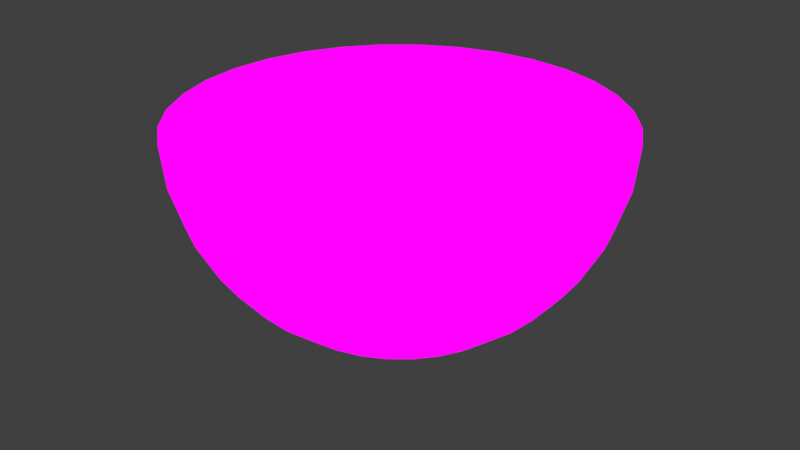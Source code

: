 # Source: bowl.blend  (saved by Blender 3.4.6; exported with 4.5.12 LTS)
import bpy
from mathutils import Matrix  # noqa: F401  (used for matrix-valued properties, if any)

bpy.ops.wm.read_factory_settings(use_empty=True)
scene = bpy.context.scene
scene.name = 'Scene'

# ---- collections
col_collection = bpy.data.collections.new('Collection'); scene.collection.children.link(col_collection)

# ---- images (referenced by path relative to the original .blend; pixels are not part of the script)
import os
ASSET_DIR = os.environ.get("B2B_ASSET_DIR", "")  # directory of the original .blend (textures are referenced by path, not embedded)
HERE = os.path.dirname(os.path.abspath(__file__))  # packed textures are extracted next to this script under _unpacked/

def load_image(name, relpath, width, height, colorspace="sRGB"):
    """Load a texture the original file referenced (path relative to the .blend, or extracted next to this script)."""
    p = next((c for c in (os.path.join(HERE, relpath), os.path.join(ASSET_DIR, relpath)) if relpath and os.path.exists(c)), "")
    if p:
        img = bpy.data.images.load(p, check_existing=True)
        img.name = name
    else:  # same state as the original file: an image datablock whose file is absent (Cycles renders it pink)
        img = bpy.data.images.new(name, width, height)
        img.source = "FILE"
        img.filepath = "//" + (relpath or name)
    img.colorspace_settings.name = colorspace
    return img
img_stone_jpg = load_image('stone.jpg', 'stone.jpg', 1024, 1024, 'sRGB')

# ---- materials (node trees are filled in below, after node groups)
mat_material = bpy.data.materials.new('Material')
mat_material.use_transparent_shadow = False

# ---- material node trees
mat_material.use_nodes = True; mat_material.node_tree.nodes.clear()
_N = mat_material.node_tree.nodes; _L = mat_material.node_tree.links
n0 = _N.new('ShaderNodeOutputMaterial'); n0.name = 'Material Output'; n0.location = (300, 300)
n1 = _N.new('ShaderNodeTexImage'); n1.name = 'Image Texture'; n1.location = (12, 275)
n1.image = img_stone_jpg
_L.new(n1.outputs[0], n0.inputs[0])
n0.is_active_output = True

# ---- world
world_world = bpy.data.worlds.new('World'); scene.world = world_world
world_world.use_nodes = True; world_world.node_tree.nodes.clear()
_N = world_world.node_tree.nodes; _L = world_world.node_tree.links
n0 = _N.new('ShaderNodeOutputWorld'); n0.name = 'World Output'; n0.location = (300, 300)
n1 = _N.new('ShaderNodeBackground'); n1.name = 'Background'; n1.location = (10, 300)
n1.inputs[0].default_value = (0.05088, 0.05088, 0.05088, 1.0)
_L.new(n1.outputs[0], n0.inputs[0])
n0.is_active_output = True
world_world.color = (0.05088, 0.05088, 0.05088)
world_world.use_sun_shadow = False
world_world.sun_shadow_jitter_overblur = 0.0

# ---- meshes
me_sphere_003 = bpy.data.meshes.new('Sphere.003')
me_sphere_003.from_pydata([(0.02088, 1.244, 1.294), (0.04511, 0.9885, 1.292), (0.04511, 0.9693, 1.097), (0.04511, 0.82, 0.7367), (0.2651, 1.22, 1.294), (0.2402, 0.9693, 1.292), (0.2365, 0.9504, 1.097), (0.2254, 0.8946, 0.9096), (0.2073, 0.804, 0.7367), (0.1831, 0.682, 0.5852), (0.1535, 0.5334, 0.4608), (0.1198, 0.3638, 0.3684), (0.08317, 0.1799, 0.3115), (0.4999, 1.149, 1.294), (0.4278, 0.9124, 1.292), (0.4204, 0.8946, 1.097), (0.3987, 0.8421, 0.9096), (0.3633, 0.7567, 0.7367), (0.3157, 0.6418, 0.5852), (0.2577, 0.5018, 0.4608), (0.1916, 0.3421, 0.3684), (0.1198, 0.1687, 0.3115), (0.7164, 1.033, 1.294), (0.6007, 0.82, 1.292), (0.59, 0.804, 1.097), (0.5584, 0.7567, 0.9096), (0.507, 0.6799, 0.7367), (0.438, 0.5764, 0.5852), (0.3538, 0.4504, 0.4608), (0.2577, 0.3067, 0.3684), (0.1535, 0.1507, 0.3115), (0.9061, 0.8775, 1.294), (0.7522, 0.6956, 1.292), (0.7386, 0.682, 1.097), (0.6984, 0.6418, 0.9096), (0.633, 0.5764, 0.7367), (0.5451, 0.4885, 0.5852), (0.438, 0.3814, 0.4608), (0.3157, 0.2591, 0.3684), (0.1831, 0.1265, 0.3115), (1.062, 0.6877, 1.294), (0.8766, 0.5441, 1.292), (0.8606, 0.5334, 1.097), (0.8133, 0.5018, 0.9096), (0.7365, 0.4504, 0.7367), (0.633, 0.3814, 0.5852), (0.507, 0.2972, 0.4608), (0.3633, 0.2011, 0.3684), (0.2073, 0.0969, 0.3115), (1.177, 0.4713, 1.294), (0.969, 0.3712, 1.292), (0.9512, 0.3638, 1.097), (0.8987, 0.3421, 0.9096), (0.8133, 0.3067, 0.7367), (0.6984, 0.2591, 0.5852), (0.5584, 0.2011, 0.4608), (0.3987, 0.135, 0.3684), (0.2254, 0.06317, 0.3115), (1.249, 0.2365, 1.294), (1.026, 0.1836, 1.292), (1.007, 0.1799, 1.097), (0.9512, 0.1687, 0.9096), (0.8606, 0.1507, 0.7367), (0.7386, 0.1265, 0.5852), (0.59, 0.0969, 0.4608), (0.4204, 0.06317, 0.3684), (0.2365, 0.02657, 0.3115), (1.273, -0.007747, 1.294), (1.045, -0.01149, 1.292), (1.026, -0.01149, 1.097), (0.969, -0.01149, 0.9096), (0.8766, -0.01149, 0.7367), (0.7522, -0.01149, 0.5852), (0.6007, -0.01149, 0.4608), (0.4278, -0.01149, 0.3684), (0.2402, -0.01149, 0.3115), (1.249, -0.252, 1.294), (1.026, -0.2066, 1.292), (1.007, -0.2028, 1.097), (0.9512, -0.1917, 0.9096), (0.8606, -0.1737, 0.7367), (0.7386, -0.1494, 0.5852), (0.59, -0.1199, 0.4608), (0.4204, -0.08615, 0.3684), (0.2365, -0.04955, 0.3115), (1.177, -0.4755, 1.294), (0.969, -0.3942, 1.292), (0.9512, -0.3868, 1.097), (0.8987, -0.365, 0.9096), (0.8133, -0.3297, 0.7367), (0.6984, -0.2821, 0.5852), (0.5584, -0.2241, 0.4608), (0.3987, -0.1579, 0.3684), (0.2254, -0.08615, 0.3115), (1.062, -0.6919, 1.294), (0.8766, -0.5671, 1.292), (0.8606, -0.5564, 1.097), (0.8133, -0.5248, 0.9096), (0.7365, -0.4734, 0.7367), (0.633, -0.4043, 0.5852), (0.507, -0.3201, 0.4608), (0.3633, -0.2241, 0.3684), (0.2073, -0.1199, 0.3115), (0.9061, -0.8794, 1.294), (0.7522, -0.7186, 1.292), (0.7386, -0.705, 1.097), (0.6984, -0.6648, 0.9096), (0.633, -0.5994, 0.7367), (0.5451, -0.5115, 0.5852), (0.438, -0.4043, 0.4608), (0.3157, -0.2821, 0.3684), (0.1831, -0.1494, 0.3115), (0.7164, -1.035, 1.294), (0.6007, -0.843, 1.292), (0.59, -0.827, 1.097), (0.5584, -0.7797, 0.9096), (0.507, -0.7028, 0.7367), (0.438, -0.5994, 0.5852), (0.3538, -0.4734, 0.4608), (0.2577, -0.3297, 0.3684), (0.1535, -0.1737, 0.3115), (0.4999, -1.148, 1.294), (0.4278, -0.9354, 1.292), (0.4204, -0.9176, 1.097), (0.3987, -0.865, 0.9096), (0.3633, -0.7797, 0.7367), (0.3157, -0.6648, 0.5852), (0.2577, -0.5248, 0.4608), (0.1916, -0.365, 0.3684), (0.1198, -0.1917, 0.3115), (0.2651, -1.219, 1.294), (0.2402, -0.9923, 1.292), (0.2365, -0.9734, 1.097), (0.2254, -0.9176, 0.9096), (0.2073, -0.827, 0.7367), (0.1831, -0.705, 0.5852), (0.1535, -0.5564, 0.4608), (0.1198, -0.3868, 0.3684), (0.08317, -0.2028, 0.3115), (0.02088, -1.243, 1.294), (0.04511, -1.011, 1.292), (0.04511, -0.9923, 1.097), (0.04511, -0.9354, 0.9096), (0.04511, -0.843, 0.7367), (0.04511, -0.7186, 0.5852), (0.04511, -0.5671, 0.4608), (0.04511, -0.3942, 0.3684), (0.04511, -0.2066, 0.3115), (-0.2233, -1.219, 1.294), (-0.15, -0.9923, 1.292), (-0.1462, -0.9734, 1.097), (-0.1351, -0.9176, 0.9096), (-0.1171, -0.827, 0.7367), (-0.09284, -0.705, 0.5852), (-0.06328, -0.5564, 0.4608), (-0.02955, -0.3868, 0.3684), (0.00705, -0.2028, 0.3115), (-0.4511, -1.153, 1.294), (-0.3376, -0.9354, 1.292), (-0.3302, -0.9176, 1.097), (-0.3084, -0.865, 0.9096), (-0.2731, -0.7797, 0.7367), (-0.2255, -0.6648, 0.5852), (-0.1675, -0.5248, 0.4608), (-0.1013, -0.365, 0.3684), (-0.02955, -0.1917, 0.3115), (-0.6676, -1.037, 1.294), (-0.5105, -0.843, 1.292), (-0.4998, -0.827, 1.097), (-0.4682, -0.7797, 0.9096), (-0.4168, -0.7028, 0.7367), (-0.3477, -0.5994, 0.5852), (-0.2635, -0.4734, 0.4608), (-0.1675, -0.3297, 0.3684), (-0.06328, -0.1737, 0.3115), (-0.8573, -0.8882, 1.294), (-0.662, -0.7186, 1.292), (-0.6484, -0.705, 1.097), (-0.6082, -0.6648, 0.9096), (-0.5428, -0.5994, 0.7367), (-0.4549, -0.5115, 0.5852), (-0.3477, -0.4043, 0.4608), (-0.2255, -0.2821, 0.3684), (-0.09284, -0.1494, 0.3115), (0.04511, -0.01149, 0.2923), (-1.016, -0.7003, 1.294), (-0.7864, -0.5671, 1.292), (-0.7704, -0.5564, 1.097), (-0.7231, -0.5248, 0.9096), (-0.6462, -0.4734, 0.7367), (-0.5428, -0.4043, 0.5852), (-0.4168, -0.3201, 0.4608), (-0.2731, -0.2241, 0.3684), (-0.1171, -0.1199, 0.3115), (-1.132, -0.485, 1.294), (-0.8788, -0.3942, 1.292), (-0.861, -0.3868, 1.097), (-0.8084, -0.365, 0.9096), (-0.7231, -0.3297, 0.7367), (-0.6082, -0.2821, 0.5852), (-0.4682, -0.2241, 0.4608), (-0.3084, -0.1579, 0.3684), (-0.1351, -0.08615, 0.3115), (-1.207, -0.252, 1.294), (-0.9357, -0.2066, 1.292), (-0.9168, -0.2028, 1.097), (-0.861, -0.1917, 0.9096), (-0.7704, -0.1737, 0.7367), (-0.6484, -0.1494, 0.5852), (-0.4998, -0.1199, 0.4608), (-0.3302, -0.08615, 0.3684), (-0.1462, -0.04955, 0.3115), (-1.231, -0.007747, 1.294), (-0.9549, -0.01149, 1.292), (-0.9357, -0.01149, 1.097), (-0.8788, -0.01149, 0.9096), (-0.7864, -0.01149, 0.7367), (-0.662, -0.01149, 0.5852), (-0.5105, -0.01149, 0.4608), (-0.3376, -0.01149, 0.3684), (-0.15, -0.01149, 0.3115), (-1.207, 0.2365, 1.294), (-0.9357, 0.1836, 1.292), (-0.9168, 0.1799, 1.097), (-0.861, 0.1687, 0.9096), (-0.7704, 0.1507, 0.7367), (-0.6484, 0.1265, 0.5852), (-0.4998, 0.0969, 0.4608), (-0.3302, 0.06317, 0.3684), (-0.1462, 0.02657, 0.3115), (-1.136, 0.4713, 1.294), (-0.8788, 0.3712, 1.292), (-0.861, 0.3638, 1.097), (-0.8084, 0.3421, 0.9096), (-0.7231, 0.3067, 0.7367), (-0.6082, 0.2591, 0.5852), (-0.4682, 0.2011, 0.4608), (-0.3084, 0.135, 0.3684), (-0.1351, 0.06317, 0.3115), (-1.02, 0.6877, 1.294), (-0.7864, 0.5441, 1.292), (-0.7704, 0.5334, 1.097), (-0.7231, 0.5018, 0.9096), (-0.6462, 0.4504, 0.7367), (-0.5428, 0.3814, 0.5852), (-0.4168, 0.2972, 0.4608), (-0.2731, 0.2011, 0.3684), (-0.1171, 0.0969, 0.3115), (-0.8643, 0.8775, 1.294), (-0.662, 0.6956, 1.292), (-0.6484, 0.682, 1.097), (-0.6082, 0.6418, 0.9096), (-0.5428, 0.5764, 0.7367), (-0.4549, 0.4885, 0.5852), (-0.3477, 0.3814, 0.4608), (-0.2255, 0.2591, 0.3684), (-0.09284, 0.1265, 0.3115), (-0.6746, 1.033, 1.294), (-0.5105, 0.82, 1.292), (-0.4998, 0.804, 1.097), (-0.4682, 0.7567, 0.9096), (-0.4168, 0.6799, 0.7367), (-0.3477, 0.5764, 0.5852), (-0.2635, 0.4504, 0.4608), (-0.1675, 0.3067, 0.3684), (-0.06328, 0.1507, 0.3115), (-0.4582, 1.149, 1.294), (-0.3376, 0.9124, 1.292), (-0.3302, 0.8946, 1.097), (-0.3084, 0.8421, 0.9096), (-0.2731, 0.7567, 0.7367), (-0.2255, 0.6418, 0.5852), (-0.1675, 0.5018, 0.4608), (-0.1013, 0.3421, 0.3684), (-0.02955, 0.1687, 0.3115), (-0.2233, 1.22, 1.294), (-0.15, 0.9693, 1.292), (-0.1462, 0.9504, 1.097), (-0.1351, 0.8946, 0.9096), (-0.1171, 0.804, 0.7367), (-0.09284, 0.682, 0.5852), (-0.06328, 0.5334, 0.4608), (-0.02955, 0.3638, 0.3684), (0.00705, 0.1799, 0.3115), (0.04511, 0.9124, 0.9096), (0.04511, 0.6956, 0.5852), (0.04511, 0.5441, 0.4608), (0.04511, 0.3712, 0.3684), (0.04511, 0.1836, 0.3115), (0.02077, 1.241, 1.293), (0.02077, 1.217, 1.049), (0.02077, 1.031, 0.6002), (0.2652, 1.217, 1.293), (0.2605, 1.193, 1.049), (0.2466, 1.124, 0.8157), (0.224, 1.011, 0.6002), (0.1936, 0.8599, 0.4114), (0.1565, 0.6752, 0.2564), (0.1143, 0.4646, 0.1412), (0.06845, 0.236, 0.07029), (0.5002, 1.146, 1.293), (0.491, 1.124, 1.049), (0.4637, 1.059, 0.8157), (0.4194, 0.9526, 0.6002), (0.3598, 0.8099, 0.4114), (0.2871, 0.6359, 0.2564), (0.2042, 0.4375, 0.1412), (0.1143, 0.2222, 0.07029), (0.7168, 1.031, 1.293), (0.7034, 1.011, 1.049), (0.6638, 0.9526, 0.8157), (0.5995, 0.8572, 0.6002), (0.5129, 0.7287, 0.4114), (0.4074, 0.5722, 0.2564), (0.2871, 0.3936, 0.1412), (0.1565, 0.1998, 0.07029), (0.9066, 0.8768, 1.293), (0.8896, 0.8599, 1.049), (0.8392, 0.8099, 0.8157), (0.7573, 0.7287, 0.6002), (0.6471, 0.6194, 0.4114), (0.5129, 0.4863, 0.2564), (0.3598, 0.3344, 0.1412), (0.1936, 0.1696, 0.07029), (1.062, 0.6885, 1.293), (1.042, 0.6752, 1.049), (0.9831, 0.6359, 0.8157), (0.8868, 0.5722, 0.6002), (0.7573, 0.4863, 0.4114), (0.5995, 0.3817, 0.2564), (0.4194, 0.2624, 0.1412), (0.224, 0.1329, 0.07029), (1.178, 0.4737, 1.293), (1.156, 0.4646, 1.049), (1.09, 0.4375, 0.8157), (0.9831, 0.3936, 0.6002), (0.8392, 0.3344, 0.4114), (0.6638, 0.2624, 0.2564), (0.4637, 0.1802, 0.1412), (0.2466, 0.091, 0.07029), (1.249, 0.2406, 1.293), (1.226, 0.236, 1.049), (1.156, 0.2222, 0.8157), (1.042, 0.1998, 0.6002), (0.8896, 0.1696, 0.4114), (0.7034, 0.1329, 0.2564), (0.491, 0.091, 0.1412), (0.2605, 0.04553, 0.07029), (1.274, -0.001753, 1.293), (1.249, -0.001753, 1.049), (1.178, -0.001753, 0.8157), (1.062, -0.001753, 0.6002), (0.9066, -0.001753, 0.4114), (0.7168, -0.001753, 0.2564), (0.5002, -0.001753, 0.1412), (0.2652, -0.001753, 0.07029), (1.249, -0.2441, 1.293), (1.226, -0.2395, 1.049), (1.156, -0.2257, 0.8157), (1.042, -0.2033, 0.6002), (0.8896, -0.1731, 0.4114), (0.7034, -0.1364, 0.2564), (0.491, -0.09451, 0.1412), (0.2605, -0.04904, 0.07029), (1.178, -0.4772, 1.293), (1.156, -0.4681, 1.049), (1.09, -0.441, 0.8157), (0.9831, -0.3971, 0.6002), (0.8392, -0.3379, 0.4114), (0.6638, -0.2659, 0.2564), (0.4637, -0.1837, 0.1412), (0.2466, -0.09451, 0.07029), (1.062, -0.692, 1.293), (1.042, -0.6787, 1.049), (0.9831, -0.6395, 0.8157), (0.8868, -0.5757, 0.6002), (0.7573, -0.4898, 0.4114), (0.5995, -0.3852, 0.2564), (0.4194, -0.2659, 0.1412), (0.224, -0.1364, 0.07029), (0.9066, -0.8803, 1.293), (0.8896, -0.8634, 1.049), (0.8392, -0.8134, 0.8157), (0.7573, -0.7322, 0.6002), (0.6471, -0.623, 0.4114), (0.5129, -0.4898, 0.2564), (0.3598, -0.3379, 0.1412), (0.1936, -0.1731, 0.07029), (0.7168, -1.035, 1.293), (0.7034, -1.015, 1.049), (0.6638, -0.9561, 0.8157), (0.5995, -0.8607, 0.6002), (0.5129, -0.7322, 0.4114), (0.4074, -0.5757, 0.2564), (0.2871, -0.3971, 0.1412), (0.1565, -0.2033, 0.07029), (0.5002, -1.15, 1.293), (0.491, -1.128, 1.049), (0.4637, -1.062, 0.8157), (0.4194, -0.9561, 0.6002), (0.3598, -0.8134, 0.4114), (0.2871, -0.6395, 0.2564), (0.2042, -0.441, 0.1412), (0.1143, -0.2257, 0.07029), (0.2652, -1.22, 1.293), (0.2605, -1.197, 1.049), (0.2466, -1.128, 0.8157), (0.224, -1.015, 0.6002), (0.1936, -0.8634, 0.4114), (0.1565, -0.6787, 0.2564), (0.1143, -0.4681, 0.1412), (0.06845, -0.2395, 0.07029), (0.02076, -1.244, 1.293), (0.02077, -1.22, 1.049), (0.02077, -1.15, 0.8157), (0.02077, -1.035, 0.6002), (0.02077, -0.8803, 0.4114), (0.02077, -0.692, 0.2564), (0.02077, -0.4772, 0.1412), (0.02077, -0.2441, 0.07029), (-0.2236, -1.22, 1.293), (-0.2189, -1.197, 1.049), (-0.205, -1.128, 0.8157), (-0.1824, -1.015, 0.6002), (-0.1521, -0.8634, 0.4114), (-0.115, -0.6787, 0.2564), (-0.07276, -0.4681, 0.1412), (-0.02691, -0.2395, 0.07029), (-0.4586, -1.15, 1.293), (-0.4494, -1.128, 1.049), (-0.4221, -1.062, 0.8157), (-0.3778, -0.9561, 0.6002), (-0.3182, -0.8134, 0.4114), (-0.2456, -0.6395, 0.2564), (-0.1627, -0.441, 0.1412), (-0.07276, -0.2257, 0.07029), (-0.6752, -1.035, 1.293), (-0.6619, -1.015, 1.049), (-0.6222, -0.9561, 0.8157), (-0.5579, -0.8607, 0.6002), (-0.4714, -0.7322, 0.4114), (-0.3659, -0.5757, 0.2564), (-0.2456, -0.3971, 0.1412), (-0.115, -0.2033, 0.07029), (-0.8651, -0.8803, 1.293), (-0.848, -0.8634, 1.049), (-0.7976, -0.8134, 0.8157), (-0.7158, -0.7322, 0.6002), (-0.6056, -0.623, 0.4114), (-0.4714, -0.4898, 0.2564), (-0.3182, -0.3379, 0.1412), (-0.1521, -0.1731, 0.07029), (0.02077, -0.001753, 0.04634), (-1.021, -0.692, 1.293), (-1.001, -0.6787, 1.049), (-0.9416, -0.6395, 0.8157), (-0.8453, -0.5757, 0.6002), (-0.7158, -0.4898, 0.4114), (-0.5579, -0.3852, 0.2564), (-0.3778, -0.2659, 0.1412), (-0.1824, -0.1364, 0.07029), (-1.137, -0.4772, 1.293), (-1.114, -0.4681, 1.049), (-1.049, -0.441, 0.8157), (-0.9416, -0.3971, 0.6002), (-0.7976, -0.3379, 0.4114), (-0.6222, -0.2659, 0.2564), (-0.4221, -0.1837, 0.1412), (-0.205, -0.09451, 0.07029), (-1.208, -0.2441, 1.293), (-1.184, -0.2395, 1.049), (-1.114, -0.2257, 0.8157), (-1.001, -0.2033, 0.6002), (-0.848, -0.1731, 0.4114), (-0.6619, -0.1364, 0.2564), (-0.4494, -0.09451, 0.1412), (-0.2189, -0.04904, 0.07029), (-1.232, -0.001752, 1.293), (-1.208, -0.001752, 1.049), (-1.137, -0.001753, 0.8157), (-1.021, -0.001752, 0.6002), (-0.8651, -0.001753, 0.4114), (-0.6752, -0.001752, 0.2564), (-0.4586, -0.001753, 0.1412), (-0.2236, -0.001753, 0.07029), (-1.208, 0.2406, 1.293), (-1.184, 0.236, 1.049), (-1.114, 0.2222, 0.8157), (-1.001, 0.1998, 0.6002), (-0.848, 0.1696, 0.4114), (-0.6619, 0.1329, 0.2564), (-0.4494, 0.091, 0.1412), (-0.2189, 0.04553, 0.07029), (-1.137, 0.4737, 1.293), (-1.114, 0.4646, 1.049), (-1.049, 0.4375, 0.8157), (-0.9416, 0.3936, 0.6002), (-0.7976, 0.3344, 0.4114), (-0.6222, 0.2624, 0.2564), (-0.4221, 0.1802, 0.1412), (-0.205, 0.091, 0.07029), (-1.021, 0.6885, 1.293), (-1.001, 0.6752, 1.049), (-0.9416, 0.6359, 0.8157), (-0.8453, 0.5722, 0.6002), (-0.7158, 0.4863, 0.4114), (-0.5579, 0.3817, 0.2564), (-0.3778, 0.2624, 0.1412), (-0.1824, 0.1329, 0.07029), (-0.8651, 0.8768, 1.293), (-0.848, 0.8599, 1.049), (-0.7976, 0.8099, 0.8157), (-0.7158, 0.7287, 0.6002), (-0.6056, 0.6194, 0.4114), (-0.4714, 0.4863, 0.2564), (-0.3182, 0.3344, 0.1412), (-0.1521, 0.1696, 0.07029), (-0.6752, 1.031, 1.293), (-0.6619, 1.011, 1.049), (-0.6222, 0.9526, 0.8157), (-0.5579, 0.8572, 0.6002), (-0.4714, 0.7287, 0.4114), (-0.3659, 0.5722, 0.2564), (-0.2456, 0.3936, 0.1412), (-0.115, 0.1998, 0.07029), (-0.4586, 1.146, 1.293), (-0.4494, 1.124, 1.049), (-0.4221, 1.059, 0.8157), (-0.3778, 0.9526, 0.6002), (-0.3182, 0.8099, 0.4114), (-0.2456, 0.6359, 0.2564), (-0.1627, 0.4375, 0.1412), (-0.07276, 0.2222, 0.07029), (-0.2236, 1.217, 1.293), (-0.2189, 1.193, 1.049), (-0.205, 1.124, 0.8157), (-0.1824, 1.011, 0.6002), (-0.1521, 0.8599, 0.4114), (-0.115, 0.6752, 0.2564), (-0.07276, 0.4646, 0.1412), (-0.02691, 0.236, 0.07029), (0.02077, 1.146, 0.8157), (0.02077, 0.8768, 0.4114), (0.02077, 0.6885, 0.2564), (0.02077, 0.4737, 0.1412), (0.02077, 0.2406, 0.07029)], [], [(184, 12, 288), (2, 6, 5, 1), (284, 7, 6, 2), (3, 8, 7, 284), (285, 9, 8, 3), (286, 10, 9, 285), (287, 11, 10, 286), (288, 12, 11, 287), (1, 5, 4, 0), (12, 21, 20, 11), (5, 14, 13, 4), (184, 21, 12), (6, 15, 14, 5), (7, 16, 15, 6), (8, 17, 16, 7), (9, 18, 17, 8), (10, 19, 18, 9), (11, 20, 19, 10), (17, 26, 25, 16), (18, 27, 26, 17), (19, 28, 27, 18), (20, 29, 28, 19), (21, 30, 29, 20), (14, 23, 22, 13), (184, 30, 21), (15, 24, 23, 14), (16, 25, 24, 15), (30, 39, 38, 29), (23, 32, 31, 22), (184, 39, 30), (24, 33, 32, 23), (25, 34, 33, 24), (26, 35, 34, 25), (27, 36, 35, 26), (28, 37, 36, 27), (29, 38, 37, 28), (36, 45, 44, 35), (37, 46, 45, 36), (38, 47, 46, 37), (39, 48, 47, 38), (32, 41, 40, 31), (184, 48, 39), (33, 42, 41, 32), (34, 43, 42, 33), (35, 44, 43, 34), (184, 57, 48), (42, 51, 50, 41), (43, 52, 51, 42), (44, 53, 52, 43), (45, 54, 53, 44), (46, 55, 54, 45), (47, 56, 55, 46), (48, 57, 56, 47), (41, 50, 49, 40), (55, 64, 63, 54), (56, 65, 64, 55), (57, 66, 65, 56), (50, 59, 58, 49), (184, 66, 57), (51, 60, 59, 50), (52, 61, 60, 51), (53, 62, 61, 52), (54, 63, 62, 53), (60, 69, 68, 59), (61, 70, 69, 60), (62, 71, 70, 61), (63, 72, 71, 62), (64, 73, 72, 63), (65, 74, 73, 64), (66, 75, 74, 65), (59, 68, 67, 58), (184, 75, 66), (73, 82, 81, 72), (74, 83, 82, 73), (75, 84, 83, 74), (68, 77, 76, 67), (184, 84, 75), (69, 78, 77, 68), (70, 79, 78, 69), (71, 80, 79, 70), (72, 81, 80, 71), (79, 88, 87, 78), (80, 89, 88, 79), (81, 90, 89, 80), (82, 91, 90, 81), (83, 92, 91, 82), (84, 93, 92, 83), (77, 86, 85, 76), (184, 93, 84), (78, 87, 86, 77), (92, 101, 100, 91), (93, 102, 101, 92), (86, 95, 94, 85), (184, 102, 93), (87, 96, 95, 86), (88, 97, 96, 87), (89, 98, 97, 88), (90, 99, 98, 89), (91, 100, 99, 90), (97, 106, 105, 96), (98, 107, 106, 97), (99, 108, 107, 98), (100, 109, 108, 99), (101, 110, 109, 100), (102, 111, 110, 101), (95, 104, 103, 94), (184, 111, 102), (96, 105, 104, 95), (110, 119, 118, 109), (111, 120, 119, 110), (104, 113, 112, 103), (184, 120, 111), (105, 114, 113, 104), (106, 115, 114, 105), (107, 116, 115, 106), (108, 117, 116, 107), (109, 118, 117, 108), (116, 125, 124, 115), (117, 126, 125, 116), (118, 127, 126, 117), (119, 128, 127, 118), (120, 129, 128, 119), (113, 122, 121, 112), (184, 129, 120), (114, 123, 122, 113), (115, 124, 123, 114), (129, 138, 137, 128), (122, 131, 130, 121), (184, 138, 129), (123, 132, 131, 122), (124, 133, 132, 123), (125, 134, 133, 124), (126, 135, 134, 125), (127, 136, 135, 126), (128, 137, 136, 127), (135, 144, 143, 134), (136, 145, 144, 135), (137, 146, 145, 136), (138, 147, 146, 137), (131, 140, 139, 130), (184, 147, 138), (132, 141, 140, 131), (133, 142, 141, 132), (134, 143, 142, 133), (140, 149, 148, 139), (184, 156, 147), (141, 150, 149, 140), (142, 151, 150, 141), (143, 152, 151, 142), (144, 153, 152, 143), (145, 154, 153, 144), (146, 155, 154, 145), (147, 156, 155, 146), (153, 162, 161, 152), (154, 163, 162, 153), (155, 164, 163, 154), (156, 165, 164, 155), (149, 158, 157, 148), (184, 165, 156), (150, 159, 158, 149), (151, 160, 159, 150), (152, 161, 160, 151), (184, 174, 165), (159, 168, 167, 158), (160, 169, 168, 159), (161, 170, 169, 160), (162, 171, 170, 161), (163, 172, 171, 162), (164, 173, 172, 163), (165, 174, 173, 164), (158, 167, 166, 157), (172, 181, 180, 171), (173, 182, 181, 172), (174, 183, 182, 173), (167, 176, 175, 166), (184, 183, 174), (168, 177, 176, 167), (169, 178, 177, 168), (170, 179, 178, 169), (171, 180, 179, 170), (177, 187, 186, 176), (178, 188, 187, 177), (179, 189, 188, 178), (180, 190, 189, 179), (181, 191, 190, 180), (182, 192, 191, 181), (183, 193, 192, 182), (176, 186, 185, 175), (184, 193, 183), (191, 200, 199, 190), (192, 201, 200, 191), (193, 202, 201, 192), (186, 195, 194, 185), (184, 202, 193), (187, 196, 195, 186), (188, 197, 196, 187), (189, 198, 197, 188), (190, 199, 198, 189), (197, 206, 205, 196), (198, 207, 206, 197), (199, 208, 207, 198), (200, 209, 208, 199), (201, 210, 209, 200), (202, 211, 210, 201), (195, 204, 203, 194), (184, 211, 202), (196, 205, 204, 195), (210, 219, 218, 209), (211, 220, 219, 210), (204, 213, 212, 203), (184, 220, 211), (205, 214, 213, 204), (206, 215, 214, 205), (207, 216, 215, 206), (208, 217, 216, 207), (209, 218, 217, 208), (216, 225, 224, 215), (217, 226, 225, 216), (218, 227, 226, 217), (219, 228, 227, 218), (220, 229, 228, 219), (213, 222, 221, 212), (184, 229, 220), (214, 223, 222, 213), (215, 224, 223, 214), (229, 238, 237, 228), (222, 231, 230, 221), (184, 238, 229), (223, 232, 231, 222), (224, 233, 232, 223), (225, 234, 233, 224), (226, 235, 234, 225), (227, 236, 235, 226), (228, 237, 236, 227), (234, 243, 242, 233), (235, 244, 243, 234), (236, 245, 244, 235), (237, 246, 245, 236), (238, 247, 246, 237), (231, 240, 239, 230), (184, 247, 238), (232, 241, 240, 231), (233, 242, 241, 232), (247, 256, 255, 246), (240, 249, 248, 239), (184, 256, 247), (241, 250, 249, 240), (242, 251, 250, 241), (243, 252, 251, 242), (244, 253, 252, 243), (245, 254, 253, 244), (246, 255, 254, 245), (253, 262, 261, 252), (254, 263, 262, 253), (255, 264, 263, 254), (256, 265, 264, 255), (249, 258, 257, 248), (184, 265, 256), (250, 259, 258, 249), (251, 260, 259, 250), (252, 261, 260, 251), (258, 267, 266, 257), (184, 274, 265), (259, 268, 267, 258), (260, 269, 268, 259), (261, 270, 269, 260), (262, 271, 270, 261), (263, 272, 271, 262), (264, 273, 272, 263), (265, 274, 273, 264), (271, 280, 279, 270), (272, 281, 280, 271), (273, 282, 281, 272), (274, 283, 282, 273), (267, 276, 275, 266), (184, 283, 274), (268, 277, 276, 267), (269, 278, 277, 268), (270, 279, 278, 269), (184, 288, 283), (277, 2, 1, 276), (278, 284, 2, 277), (279, 3, 284, 278), (280, 285, 3, 279), (281, 286, 285, 280), (282, 287, 286, 281), (283, 288, 287, 282), (276, 1, 0, 275), (452, 545, 299), (290, 289, 292, 293), (541, 290, 293, 294), (291, 541, 294, 295), (542, 291, 295, 296), (543, 542, 296, 297), (544, 543, 297, 298), (545, 544, 298, 299), (299, 298, 306, 307), (452, 299, 307), (293, 292, 300, 301), (294, 293, 301, 302), (295, 294, 302, 303), (296, 295, 303, 304), (297, 296, 304, 305), (298, 297, 305, 306), (303, 302, 310, 311), (304, 303, 311, 312), (305, 304, 312, 313), (306, 305, 313, 314), (307, 306, 314, 315), (452, 307, 315), (301, 300, 308, 309), (302, 301, 309, 310), (315, 314, 322, 323), (452, 315, 323), (309, 308, 316, 317), (310, 309, 317, 318), (311, 310, 318, 319), (312, 311, 319, 320), (313, 312, 320, 321), (314, 313, 321, 322), (320, 319, 327, 328), (321, 320, 328, 329), (322, 321, 329, 330), (323, 322, 330, 331), (452, 323, 331), (317, 316, 324, 325), (318, 317, 325, 326), (319, 318, 326, 327), (452, 331, 339), (325, 324, 332, 333), (326, 325, 333, 334), (327, 326, 334, 335), (328, 327, 335, 336), (329, 328, 336, 337), (330, 329, 337, 338), (331, 330, 338, 339), (337, 336, 344, 345), (338, 337, 345, 346), (339, 338, 346, 347), (452, 339, 347), (333, 332, 340, 341), (334, 333, 341, 342), (335, 334, 342, 343), (336, 335, 343, 344), (341, 340, 348, 349), (342, 341, 349, 350), (343, 342, 350, 351), (344, 343, 351, 352), (345, 344, 352, 353), (346, 345, 353, 354), (347, 346, 354, 355), (452, 347, 355), (353, 352, 360, 361), (354, 353, 361, 362), (355, 354, 362, 363), (452, 355, 363), (349, 348, 356, 357), (350, 349, 357, 358), (351, 350, 358, 359), (352, 351, 359, 360), (358, 357, 365, 366), (359, 358, 366, 367), (360, 359, 367, 368), (361, 360, 368, 369), (362, 361, 369, 370), (363, 362, 370, 371), (452, 363, 371), (357, 356, 364, 365), (370, 369, 377, 378), (371, 370, 378, 379), (452, 371, 379), (365, 364, 372, 373), (366, 365, 373, 374), (367, 366, 374, 375), (368, 367, 375, 376), (369, 368, 376, 377), (374, 373, 381, 382), (375, 374, 382, 383), (376, 375, 383, 384), (377, 376, 384, 385), (378, 377, 385, 386), (379, 378, 386, 387), (452, 379, 387), (373, 372, 380, 381), (386, 385, 393, 394), (387, 386, 394, 395), (452, 387, 395), (381, 380, 388, 389), (382, 381, 389, 390), (383, 382, 390, 391), (384, 383, 391, 392), (385, 384, 392, 393), (391, 390, 398, 399), (392, 391, 399, 400), (393, 392, 400, 401), (394, 393, 401, 402), (395, 394, 402, 403), (452, 395, 403), (389, 388, 396, 397), (390, 389, 397, 398), (403, 402, 410, 411), (452, 403, 411), (397, 396, 404, 405), (398, 397, 405, 406), (399, 398, 406, 407), (400, 399, 407, 408), (401, 400, 408, 409), (402, 401, 409, 410), (408, 407, 415, 416), (409, 408, 416, 417), (410, 409, 417, 418), (411, 410, 418, 419), (452, 411, 419), (405, 404, 412, 413), (406, 405, 413, 414), (407, 406, 414, 415), (452, 419, 427), (413, 412, 420, 421), (414, 413, 421, 422), (415, 414, 422, 423), (416, 415, 423, 424), (417, 416, 424, 425), (418, 417, 425, 426), (419, 418, 426, 427), (424, 423, 431, 432), (425, 424, 432, 433), (426, 425, 433, 434), (427, 426, 434, 435), (452, 427, 435), (421, 420, 428, 429), (422, 421, 429, 430), (423, 422, 430, 431), (452, 435, 443), (429, 428, 436, 437), (430, 429, 437, 438), (431, 430, 438, 439), (432, 431, 439, 440), (433, 432, 440, 441), (434, 433, 441, 442), (435, 434, 442, 443), (441, 440, 448, 449), (442, 441, 449, 450), (443, 442, 450, 451), (452, 443, 451), (437, 436, 444, 445), (438, 437, 445, 446), (439, 438, 446, 447), (440, 439, 447, 448), (445, 444, 453, 454), (446, 445, 454, 455), (447, 446, 455, 456), (448, 447, 456, 457), (449, 448, 457, 458), (450, 449, 458, 459), (451, 450, 459, 460), (452, 451, 460), (458, 457, 465, 466), (459, 458, 466, 467), (460, 459, 467, 468), (452, 460, 468), (454, 453, 461, 462), (455, 454, 462, 463), (456, 455, 463, 464), (457, 456, 464, 465), (463, 462, 470, 471), (464, 463, 471, 472), (465, 464, 472, 473), (466, 465, 473, 474), (467, 466, 474, 475), (468, 467, 475, 476), (452, 468, 476), (462, 461, 469, 470), (475, 474, 482, 483), (476, 475, 483, 484), (452, 476, 484), (470, 469, 477, 478), (471, 470, 478, 479), (472, 471, 479, 480), (473, 472, 480, 481), (474, 473, 481, 482), (480, 479, 487, 488), (481, 480, 488, 489), (482, 481, 489, 490), (483, 482, 490, 491), (484, 483, 491, 492), (452, 484, 492), (478, 477, 485, 486), (479, 478, 486, 487), (492, 491, 499, 500), (452, 492, 500), (486, 485, 493, 494), (487, 486, 494, 495), (488, 487, 495, 496), (489, 488, 496, 497), (490, 489, 497, 498), (491, 490, 498, 499), (496, 495, 503, 504), (497, 496, 504, 505), (498, 497, 505, 506), (499, 498, 506, 507), (500, 499, 507, 508), (452, 500, 508), (494, 493, 501, 502), (495, 494, 502, 503), (508, 507, 515, 516), (452, 508, 516), (502, 501, 509, 510), (503, 502, 510, 511), (504, 503, 511, 512), (505, 504, 512, 513), (506, 505, 513, 514), (507, 506, 514, 515), (513, 512, 520, 521), (514, 513, 521, 522), (515, 514, 522, 523), (516, 515, 523, 524), (452, 516, 524), (510, 509, 517, 518), (511, 510, 518, 519), (512, 511, 519, 520), (452, 524, 532), (518, 517, 525, 526), (519, 518, 526, 527), (520, 519, 527, 528), (521, 520, 528, 529), (522, 521, 529, 530), (523, 522, 530, 531), (524, 523, 531, 532), (529, 528, 536, 537), (530, 529, 537, 538), (531, 530, 538, 539), (532, 531, 539, 540), (452, 532, 540), (526, 525, 533, 534), (527, 526, 534, 535), (528, 527, 535, 536), (452, 540, 545), (534, 533, 289, 290), (535, 534, 290, 541), (536, 535, 541, 291), (537, 536, 291, 542), (538, 537, 542, 543), (539, 538, 543, 544), (540, 539, 544, 545)])
_uv = me_sphere_003.uv_layers.new(name='UVMap')
_uv.uv.foreach_set('vector', [0.7344, 0.0, 0.7188, 0.0625, 0.75, 0.0625, 0.75, 0.4375, 0.7188, 0.4375, 0.7188, 0.5, 0.75, 0.5, 0.75, 0.375, 0.7188, 0.375, 0.7188, 0.4375, 0.75, 0.4375, 0.75, 0.3125, 0.7188, 0.3125, 0.7188, 0.375, 0.75, 0.375, 0.75, 0.25, 0.7188, 0.25, 0.7188, 0.3125, 0.75, 0.3125, 0.75, 0.1875, 0.7188, 0.1875, 0.7188, 0.25, 0.75, 0.25, 0.75, 0.125, 0.7188, 0.125, 0.7188, 0.1875, 0.75, 0.1875, 0.75, 0.0625, 0.7188, 0.0625, 0.7188, 0.125, 0.75, 0.125, 0.75, 0.5, 0.7188, 0.5, 0.7188, 0.5625, 0.75, 0.5625, 0.7188, 0.0625, 0.6875, 0.0625, 0.6875, 0.125, 0.7188, 0.125, 0.7188, 0.5, 0.6875, 0.5, 0.6875, 0.5625, 0.7188, 0.5625, 0.7031, 0.0, 0.6875, 0.0625, 0.7188, 0.0625, 0.7188, 0.4375, 0.6875, 0.4375, 0.6875, 0.5, 0.7188, 0.5, 0.7188, 0.375, 0.6875, 0.375, 0.6875, 0.4375, 0.7188, 0.4375, 0.7188, 0.3125, 0.6875, 0.3125, 0.6875, 0.375, 0.7188, 0.375, 0.7188, 0.25, 0.6875, 0.25, 0.6875, 0.3125, 0.7188, 0.3125, 0.7188, 0.1875, 0.6875, 0.1875, 0.6875, 0.25, 0.7188, 0.25, 0.7188, 0.125, 0.6875, 0.125, 0.6875, 0.1875, 0.7188, 0.1875, 0.6875, 0.3125, 0.6562, 0.3125, 0.6562, 0.375, 0.6875, 0.375, 0.6875, 0.25, 0.6562, 0.25, 0.6562, 0.3125, 0.6875, 0.3125, 0.6875, 0.1875, 0.6562, 0.1875, 0.6562, 0.25, 0.6875, 0.25, 0.6875, 0.125, 0.6562, 0.125, 0.6562, 0.1875, 0.6875, 0.1875, 0.6875, 0.0625, 0.6562, 0.0625, 0.6562, 0.125, 0.6875, 0.125, 0.6875, 0.5, 0.6562, 0.5, 0.6562, 0.5625, 0.6875, 0.5625, 0.6719, 0.0, 0.6562, 0.0625, 0.6875, 0.0625, 0.6875, 0.4375, 0.6562, 0.4375, 0.6562, 0.5, 0.6875, 0.5, 0.6875, 0.375, 0.6562, 0.375, 0.6562, 0.4375, 0.6875, 0.4375, 0.6562, 0.0625, 0.625, 0.0625, 0.625, 0.125, 0.6562, 0.125, 0.6562, 0.5, 0.625, 0.5, 0.625, 0.5625, 0.6562, 0.5625, 0.6406, 0.0, 0.625, 0.0625, 0.6562, 0.0625, 0.6562, 0.4375, 0.625, 0.4375, 0.625, 0.5, 0.6562, 0.5, 0.6562, 0.375, 0.625, 0.375, 0.625, 0.4375, 0.6562, 0.4375, 0.6562, 0.3125, 0.625, 0.3125, 0.625, 0.375, 0.6562, 0.375, 0.6562, 0.25, 0.625, 0.25, 0.625, 0.3125, 0.6562, 0.3125, 0.6562, 0.1875, 0.625, 0.1875, 0.625, 0.25, 0.6562, 0.25, 0.6562, 0.125, 0.625, 0.125, 0.625, 0.1875, 0.6562, 0.1875, 0.625, 0.25, 0.5938, 0.25, 0.5938, 0.3125, 0.625, 0.3125, 0.625, 0.1875, 0.5938, 0.1875, 0.5938, 0.25, 0.625, 0.25, 0.625, 0.125, 0.5938, 0.125, 0.5938, 0.1875, 0.625, 0.1875, 0.625, 0.0625, 0.5938, 0.0625, 0.5938, 0.125, 0.625, 0.125, 0.625, 0.5, 0.5938, 0.5, 0.5938, 0.5625, 0.625, 0.5625, 0.6094, 0.0, 0.5938, 0.0625, 0.625, 0.0625, 0.625, 0.4375, 0.5938, 0.4375, 0.5938, 0.5, 0.625, 0.5, 0.625, 0.375, 0.5938, 0.375, 0.5938, 0.4375, 0.625, 0.4375, 0.625, 0.3125, 0.5938, 0.3125, 0.5938, 0.375, 0.625, 0.375, 0.5781, 0.0, 0.5625, 0.0625, 0.5938, 0.0625, 0.5938, 0.4375, 0.5625, 0.4375, 0.5625, 0.5, 0.5938, 0.5, 0.5938, 0.375, 0.5625, 0.375, 0.5625, 0.4375, 0.5938, 0.4375, 0.5938, 0.3125, 0.5625, 0.3125, 0.5625, 0.375, 0.5938, 0.375, 0.5938, 0.25, 0.5625, 0.25, 0.5625, 0.3125, 0.5938, 0.3125, 0.5938, 0.1875, 0.5625, 0.1875, 0.5625, 0.25, 0.5938, 0.25, 0.5938, 0.125, 0.5625, 0.125, 0.5625, 0.1875, 0.5938, 0.1875, 0.5938, 0.0625, 0.5625, 0.0625, 0.5625, 0.125, 0.5938, 0.125, 0.5938, 0.5, 0.5625, 0.5, 0.5625, 0.5625, 0.5938, 0.5625, 0.5625, 0.1875, 0.5312, 0.1875, 0.5312, 0.25, 0.5625, 0.25, 0.5625, 0.125, 0.5312, 0.125, 0.5312, 0.1875, 0.5625, 0.1875, 0.5625, 0.0625, 0.5312, 0.0625, 0.5312, 0.125, 0.5625, 0.125, 0.5625, 0.5, 0.5312, 0.5, 0.5312, 0.5625, 0.5625, 0.5625, 0.5469, 0.0, 0.5312, 0.0625, 0.5625, 0.0625, 0.5625, 0.4375, 0.5312, 0.4375, 0.5312, 0.5, 0.5625, 0.5, 0.5625, 0.375, 0.5312, 0.375, 0.5312, 0.4375, 0.5625, 0.4375, 0.5625, 0.3125, 0.5312, 0.3125, 0.5312, 0.375, 0.5625, 0.375, 0.5625, 0.25, 0.5312, 0.25, 0.5312, 0.3125, 0.5625, 0.3125, 0.5312, 0.4375, 0.5, 0.4375, 0.5, 0.5, 0.5312, 0.5, 0.5312, 0.375, 0.5, 0.375, 0.5, 0.4375, 0.5312, 0.4375, 0.5312, 0.3125, 0.5, 0.3125, 0.5, 0.375, 0.5312, 0.375, 0.5312, 0.25, 0.5, 0.25, 0.5, 0.3125, 0.5312, 0.3125, 0.5312, 0.1875, 0.5, 0.1875, 0.5, 0.25, 0.5312, 0.25, 0.5312, 0.125, 0.5, 0.125, 0.5, 0.1875, 0.5312, 0.1875, 0.5312, 0.0625, 0.5, 0.0625, 0.5, 0.125, 0.5312, 0.125, 0.5312, 0.5, 0.5, 0.5, 0.5, 0.5625, 0.5312, 0.5625, 0.5156, 0.0, 0.5, 0.0625, 0.5312, 0.0625, 0.5, 0.1875, 0.4688, 0.1875, 0.4688, 0.25, 0.5, 0.25, 0.5, 0.125, 0.4688, 0.125, 0.4688, 0.1875, 0.5, 0.1875, 0.5, 0.0625, 0.4688, 0.0625, 0.4688, 0.125, 0.5, 0.125, 0.5, 0.5, 0.4687, 0.5, 0.4688, 0.5625, 0.5, 0.5625, 0.4844, 0.0, 0.4688, 0.0625, 0.5, 0.0625, 0.5, 0.4375, 0.4688, 0.4375, 0.4687, 0.5, 0.5, 0.5, 0.5, 0.375, 0.4688, 0.375, 0.4688, 0.4375, 0.5, 0.4375, 0.5, 0.3125, 0.4687, 0.3125, 0.4688, 0.375, 0.5, 0.375, 0.5, 0.25, 0.4688, 0.25, 0.4687, 0.3125, 0.5, 0.3125, 0.4688, 0.375, 0.4375, 0.375, 0.4375, 0.4375, 0.4688, 0.4375, 0.4687, 0.3125, 0.4375, 0.3125, 0.4375, 0.375, 0.4688, 0.375, 0.4688, 0.25, 0.4375, 0.25, 0.4375, 0.3125, 0.4687, 0.3125, 0.4688, 0.1875, 0.4375, 0.1875, 0.4375, 0.25, 0.4688, 0.25, 0.4688, 0.125, 0.4375, 0.125, 0.4375, 0.1875, 0.4688, 0.1875, 0.4688, 0.0625, 0.4375, 0.0625, 0.4375, 0.125, 0.4688, 0.125, 0.4687, 0.5, 0.4375, 0.5, 0.4375, 0.5625, 0.4688, 0.5625, 0.4531, 0.0, 0.4375, 0.0625, 0.4688, 0.0625, 0.4688, 0.4375, 0.4375, 0.4375, 0.4375, 0.5, 0.4687, 0.5, 0.4375, 0.125, 0.4062, 0.125, 0.4062, 0.1875, 0.4375, 0.1875, 0.4375, 0.0625, 0.4062, 0.0625, 0.4062, 0.125, 0.4375, 0.125, 0.4375, 0.5, 0.4062, 0.5, 0.4062, 0.5625, 0.4375, 0.5625, 0.4219, 0.0, 0.4062, 0.0625, 0.4375, 0.0625, 0.4375, 0.4375, 0.4062, 0.4375, 0.4062, 0.5, 0.4375, 0.5, 0.4375, 0.375, 0.4062, 0.375, 0.4062, 0.4375, 0.4375, 0.4375, 0.4375, 0.3125, 0.4062, 0.3125, 0.4062, 0.375, 0.4375, 0.375, 0.4375, 0.25, 0.4062, 0.25, 0.4062, 0.3125, 0.4375, 0.3125, 0.4375, 0.1875, 0.4062, 0.1875, 0.4062, 0.25, 0.4375, 0.25, 0.4062, 0.375, 0.375, 0.375, 0.375, 0.4375, 0.4062, 0.4375, 0.4062, 0.3125, 0.375, 0.3125, 0.375, 0.375, 0.4062, 0.375, 0.4062, 0.25, 0.375, 0.25, 0.375, 0.3125, 0.4062, 0.3125, 0.4062, 0.1875, 0.375, 0.1875, 0.375, 0.25, 0.4062, 0.25, 0.4062, 0.125, 0.375, 0.125, 0.375, 0.1875, 0.4062, 0.1875, 0.4062, 0.0625, 0.375, 0.0625, 0.375, 0.125, 0.4062, 0.125, 0.4062, 0.5, 0.375, 0.5, 0.375, 0.5625, 0.4062, 0.5625, 0.3906, 0.0, 0.375, 0.0625, 0.4062, 0.0625, 0.4062, 0.4375, 0.375, 0.4375, 0.375, 0.5, 0.4062, 0.5, 0.375, 0.125, 0.3438, 0.125, 0.3438, 0.1875, 0.375, 0.1875, 0.375, 0.0625, 0.3438, 0.0625, 0.3438, 0.125, 0.375, 0.125, 0.375, 0.5, 0.3437, 0.5, 0.3438, 0.5625, 0.375, 0.5625, 0.3594, 0.0, 0.3438, 0.0625, 0.375, 0.0625, 0.375, 0.4375, 0.3438, 0.4375, 0.3437, 0.5, 0.375, 0.5, 0.375, 0.375, 0.3438, 0.375, 0.3438, 0.4375, 0.375, 0.4375, 0.375, 0.3125, 0.3438, 0.3125, 0.3438, 0.375, 0.375, 0.375, 0.375, 0.25, 0.3438, 0.25, 0.3438, 0.3125, 0.375, 0.3125, 0.375, 0.1875, 0.3438, 0.1875, 0.3438, 0.25, 0.375, 0.25, 0.3438, 0.3125, 0.3125, 0.3125, 0.3125, 0.375, 0.3438, 0.375, 0.3438, 0.25, 0.3125, 0.25, 0.3125, 0.3125, 0.3438, 0.3125, 0.3438, 0.1875, 0.3125, 0.1875, 0.3125, 0.25, 0.3438, 0.25, 0.3438, 0.125, 0.3125, 0.125, 0.3125, 0.1875, 0.3438, 0.1875, 0.3438, 0.0625, 0.3125, 0.0625, 0.3125, 0.125, 0.3438, 0.125, 0.3437, 0.5, 0.3125, 0.5, 0.3125, 0.5625, 0.3438, 0.5625, 0.3281, 0.0, 0.3125, 0.0625, 0.3438, 0.0625, 0.3438, 0.4375, 0.3125, 0.4375, 0.3125, 0.5, 0.3437, 0.5, 0.3438, 0.375, 0.3125, 0.375, 0.3125, 0.4375, 0.3438, 0.4375, 0.3125, 0.0625, 0.2812, 0.0625, 0.2812, 0.125, 0.3125, 0.125, 0.3125, 0.5, 0.2812, 0.5, 0.2812, 0.5625, 0.3125, 0.5625, 0.2969, 0.0, 0.2812, 0.0625, 0.3125, 0.0625, 0.3125, 0.4375, 0.2812, 0.4375, 0.2812, 0.5, 0.3125, 0.5, 0.3125, 0.375, 0.2812, 0.375, 0.2812, 0.4375, 0.3125, 0.4375, 0.3125, 0.3125, 0.2812, 0.3125, 0.2812, 0.375, 0.3125, 0.375, 0.3125, 0.25, 0.2812, 0.25, 0.2812, 0.3125, 0.3125, 0.3125, 0.3125, 0.1875, 0.2812, 0.1875, 0.2812, 0.25, 0.3125, 0.25, 0.3125, 0.125, 0.2812, 0.125, 0.2812, 0.1875, 0.3125, 0.1875, 0.2812, 0.25, 0.25, 0.25, 0.25, 0.3125, 0.2812, 0.3125, 0.2812, 0.1875, 0.25, 0.1875, 0.25, 0.25, 0.2812, 0.25, 0.2812, 0.125, 0.25, 0.125, 0.25, 0.1875, 0.2812, 0.1875, 0.2812, 0.0625, 0.25, 0.0625, 0.25, 0.125, 0.2812, 0.125, 0.2812, 0.5, 0.25, 0.5, 0.25, 0.5625, 0.2812, 0.5625, 0.2656, 0.0, 0.25, 0.0625, 0.2812, 0.0625, 0.2812, 0.4375, 0.25, 0.4375, 0.25, 0.5, 0.2812, 0.5, 0.2812, 0.375, 0.25, 0.375, 0.25, 0.4375, 0.2812, 0.4375, 0.2812, 0.3125, 0.25, 0.3125, 0.25, 0.375, 0.2812, 0.375, 0.25, 0.5, 0.2187, 0.5, 0.2188, 0.5625, 0.25, 0.5625, 0.2344, 0.0, 0.2188, 0.0625, 0.25, 0.0625, 0.25, 0.4375, 0.2188, 0.4375, 0.2187, 0.5, 0.25, 0.5, 0.25, 0.375, 0.2188, 0.375, 0.2188, 0.4375, 0.25, 0.4375, 0.25, 0.3125, 0.2188, 0.3125, 0.2188, 0.375, 0.25, 0.375, 0.25, 0.25, 0.2188, 0.25, 0.2188, 0.3125, 0.25, 0.3125, 0.25, 0.1875, 0.2188, 0.1875, 0.2188, 0.25, 0.25, 0.25, 0.25, 0.125, 0.2188, 0.125, 0.2188, 0.1875, 0.25, 0.1875, 0.25, 0.0625, 0.2188, 0.0625, 0.2188, 0.125, 0.25, 0.125, 0.2188, 0.25, 0.1875, 0.25, 0.1875, 0.3125, 0.2188, 0.3125, 0.2188, 0.1875, 0.1875, 0.1875, 0.1875, 0.25, 0.2188, 0.25, 0.2188, 0.125, 0.1875, 0.125, 0.1875, 0.1875, 0.2188, 0.1875, 0.2188, 0.0625, 0.1875, 0.0625, 0.1875, 0.125, 0.2188, 0.125, 0.2187, 0.5, 0.1875, 0.5, 0.1875, 0.5625, 0.2188, 0.5625, 0.2031, 0.0, 0.1875, 0.0625, 0.2188, 0.0625, 0.2188, 0.4375, 0.1875, 0.4375, 0.1875, 0.5, 0.2187, 0.5, 0.2188, 0.375, 0.1875, 0.375, 0.1875, 0.4375, 0.2188, 0.4375, 0.2188, 0.3125, 0.1875, 0.3125, 0.1875, 0.375, 0.2188, 0.375, 0.1719, 0.0, 0.1563, 0.0625, 0.1875, 0.0625, 0.1875, 0.4375, 0.1562, 0.4375, 0.1562, 0.5, 0.1875, 0.5, 0.1875, 0.375, 0.1563, 0.375, 0.1562, 0.4375, 0.1875, 0.4375, 0.1875, 0.3125, 0.1562, 0.3125, 0.1563, 0.375, 0.1875, 0.375, 0.1875, 0.25, 0.1562, 0.25, 0.1562, 0.3125, 0.1875, 0.3125, 0.1875, 0.1875, 0.1562, 0.1875, 0.1562, 0.25, 0.1875, 0.25, 0.1875, 0.125, 0.1562, 0.125, 0.1562, 0.1875, 0.1875, 0.1875, 0.1875, 0.0625, 0.1563, 0.0625, 0.1562, 0.125, 0.1875, 0.125, 0.1875, 0.5, 0.1562, 0.5, 0.1562, 0.5625, 0.1875, 0.5625, 0.1562, 0.1875, 0.125, 0.1875, 0.125, 0.25, 0.1562, 0.25, 0.1562, 0.125, 0.125, 0.125, 0.125, 0.1875, 0.1562, 0.1875, 0.1563, 0.0625, 0.125, 0.0625, 0.125, 0.125, 0.1562, 0.125, 0.1562, 0.5, 0.125, 0.5, 0.125, 0.5625, 0.1562, 0.5625, 0.1406, 0.0, 0.125, 0.0625, 0.1563, 0.0625, 0.1562, 0.4375, 0.125, 0.4375, 0.125, 0.5, 0.1562, 0.5, 0.1563, 0.375, 0.125, 0.375, 0.125, 0.4375, 0.1562, 0.4375, 0.1562, 0.3125, 0.125, 0.3125, 0.125, 0.375, 0.1563, 0.375, 0.1562, 0.25, 0.125, 0.25, 0.125, 0.3125, 0.1562, 0.3125, 0.125, 0.4375, 0.09375, 0.4375, 0.09375, 0.5, 0.125, 0.5, 0.125, 0.375, 0.09375, 0.375, 0.09375, 0.4375, 0.125, 0.4375, 0.125, 0.3125, 0.09375, 0.3125, 0.09375, 0.375, 0.125, 0.375, 0.125, 0.25, 0.09375, 0.25, 0.09375, 0.3125, 0.125, 0.3125, 0.125, 0.1875, 0.09375, 0.1875, 0.09375, 0.25, 0.125, 0.25, 0.125, 0.125, 0.09375, 0.125, 0.09375, 0.1875, 0.125, 0.1875, 0.125, 0.0625, 0.09375, 0.0625, 0.09375, 0.125, 0.125, 0.125, 0.125, 0.5, 0.09375, 0.5, 0.09375, 0.5625, 0.125, 0.5625, 0.1094, 0.0, 0.09375, 0.0625, 0.125, 0.0625, 0.09375, 0.1875, 0.0625, 0.1875, 0.0625, 0.25, 0.09375, 0.25, 0.09375, 0.125, 0.0625, 0.125, 0.0625, 0.1875, 0.09375, 0.1875, 0.09375, 0.0625, 0.0625, 0.0625, 0.0625, 0.125, 0.09375, 0.125, 0.09375, 0.5, 0.0625, 0.5, 0.0625, 0.5625, 0.09375, 0.5625, 0.07812, 0.0, 0.0625, 0.0625, 0.09375, 0.0625, 0.09375, 0.4375, 0.0625, 0.4375, 0.0625, 0.5, 0.09375, 0.5, 0.09375, 0.375, 0.0625, 0.375, 0.0625, 0.4375, 0.09375, 0.4375, 0.09375, 0.3125, 0.0625, 0.3125, 0.0625, 0.375, 0.09375, 0.375, 0.09375, 0.25, 0.0625, 0.25, 0.0625, 0.3125, 0.09375, 0.3125, 0.0625, 0.375, 0.03125, 0.375, 0.03125, 0.4375, 0.0625, 0.4375, 0.0625, 0.3125, 0.03125, 0.3125, 0.03125, 0.375, 0.0625, 0.375, 0.0625, 0.25, 0.03125, 0.25, 0.03125, 0.3125, 0.0625, 0.3125, 0.0625, 0.1875, 0.03125, 0.1875, 0.03125, 0.25, 0.0625, 0.25, 0.0625, 0.125, 0.03125, 0.125, 0.03125, 0.1875, 0.0625, 0.1875, 0.0625, 0.0625, 0.03125, 0.0625, 0.03125, 0.125, 0.0625, 0.125, 0.0625, 0.5, 0.03125, 0.5, 0.03125, 0.5625, 0.0625, 0.5625, 0.04687, 0.0, 0.03125, 0.0625, 0.0625, 0.0625, 0.0625, 0.4375, 0.03125, 0.4375, 0.03125, 0.5, 0.0625, 0.5, 0.03125, 0.125, 0.0, 0.125, 0.0, 0.1875, 0.03125, 0.1875, 0.03125, 0.0625, 0.0, 0.0625, 0.0, 0.125, 0.03125, 0.125, 0.03125, 0.5, 0.0, 0.5, 0.0, 0.5625, 0.03125, 0.5625, 0.01562, 0.0, 0.0, 0.0625, 0.03125, 0.0625, 0.03125, 0.4375, 0.0, 0.4375, 0.0, 0.5, 0.03125, 0.5, 0.03125, 0.375, 0.0, 0.375, 0.0, 0.4375, 0.03125, 0.4375, 0.03125, 0.3125, 0.0, 0.3125, 0.0, 0.375, 0.03125, 0.375, 0.03125, 0.25, 0.0, 0.25, 0.0, 0.3125, 0.03125, 0.3125, 0.03125, 0.1875, 0.0, 0.1875, 0.0, 0.25, 0.03125, 0.25, 1.0, 0.3125, 0.9687, 0.3125, 0.9688, 0.375, 1.0, 0.375, 1.0, 0.25, 0.9688, 0.25, 0.9687, 0.3125, 1.0, 0.3125, 1.0, 0.1875, 0.9687, 0.1875, 0.9688, 0.25, 1.0, 0.25, 1.0, 0.125, 0.9687, 0.125, 0.9687, 0.1875, 1.0, 0.1875, 1.0, 0.0625, 0.9688, 0.0625, 0.9687, 0.125, 1.0, 0.125, 1.0, 0.5, 0.9687, 0.5, 0.9687, 0.5625, 1.0, 0.5625, 0.9844, 0.0, 0.9688, 0.0625, 1.0, 0.0625, 1.0, 0.4375, 0.9687, 0.4375, 0.9687, 0.5, 1.0, 0.5, 1.0, 0.375, 0.9688, 0.375, 0.9687, 0.4375, 1.0, 0.4375, 0.9688, 0.0625, 0.9375, 0.0625, 0.9375, 0.125, 0.9687, 0.125, 0.9687, 0.5, 0.9375, 0.5, 0.9375, 0.5625, 0.9687, 0.5625, 0.9531, 0.0, 0.9375, 0.0625, 0.9688, 0.0625, 0.9687, 0.4375, 0.9375, 0.4375, 0.9375, 0.5, 0.9687, 0.5, 0.9688, 0.375, 0.9375, 0.375, 0.9375, 0.4375, 0.9687, 0.4375, 0.9687, 0.3125, 0.9375, 0.3125, 0.9375, 0.375, 0.9688, 0.375, 0.9688, 0.25, 0.9375, 0.25, 0.9375, 0.3125, 0.9687, 0.3125, 0.9687, 0.1875, 0.9375, 0.1875, 0.9375, 0.25, 0.9688, 0.25, 0.9687, 0.125, 0.9375, 0.125, 0.9375, 0.1875, 0.9687, 0.1875, 0.9375, 0.3125, 0.9062, 0.3125, 0.9062, 0.375, 0.9375, 0.375, 0.9375, 0.25, 0.9062, 0.25, 0.9062, 0.3125, 0.9375, 0.3125, 0.9375, 0.1875, 0.9062, 0.1875, 0.9062, 0.25, 0.9375, 0.25, 0.9375, 0.125, 0.9062, 0.125, 0.9062, 0.1875, 0.9375, 0.1875, 0.9375, 0.0625, 0.9062, 0.0625, 0.9062, 0.125, 0.9375, 0.125, 0.9375, 0.5, 0.9062, 0.5, 0.9062, 0.5625, 0.9375, 0.5625, 0.9219, 0.0, 0.9062, 0.0625, 0.9375, 0.0625, 0.9375, 0.4375, 0.9062, 0.4375, 0.9062, 0.5, 0.9375, 0.5, 0.9375, 0.375, 0.9062, 0.375, 0.9062, 0.4375, 0.9375, 0.4375, 0.9062, 0.0625, 0.875, 0.0625, 0.875, 0.125, 0.9062, 0.125, 0.9062, 0.5, 0.875, 0.5, 0.875, 0.5625, 0.9062, 0.5625, 0.8906, 0.0, 0.875, 0.0625, 0.9062, 0.0625, 0.9062, 0.4375, 0.875, 0.4375, 0.875, 0.5, 0.9062, 0.5, 0.9062, 0.375, 0.875, 0.375, 0.875, 0.4375, 0.9062, 0.4375, 0.9062, 0.3125, 0.875, 0.3125, 0.875, 0.375, 0.9062, 0.375, 0.9062, 0.25, 0.875, 0.25, 0.875, 0.3125, 0.9062, 0.3125, 0.9062, 0.1875, 0.875, 0.1875, 0.875, 0.25, 0.9062, 0.25, 0.9062, 0.125, 0.875, 0.125, 0.875, 0.1875, 0.9062, 0.1875, 0.875, 0.25, 0.8438, 0.25, 0.8437, 0.3125, 0.875, 0.3125, 0.875, 0.1875, 0.8437, 0.1875, 0.8438, 0.25, 0.875, 0.25, 0.875, 0.125, 0.8438, 0.125, 0.8437, 0.1875, 0.875, 0.1875, 0.875, 0.0625, 0.8438, 0.0625, 0.8438, 0.125, 0.875, 0.125, 0.875, 0.5, 0.8437, 0.5, 0.8437, 0.5625, 0.875, 0.5625, 0.8594, 0.0, 0.8438, 0.0625, 0.875, 0.0625, 0.875, 0.4375, 0.8437, 0.4375, 0.8437, 0.5, 0.875, 0.5, 0.875, 0.375, 0.8438, 0.375, 0.8437, 0.4375, 0.875, 0.4375, 0.875, 0.3125, 0.8437, 0.3125, 0.8438, 0.375, 0.875, 0.375, 0.8437, 0.5, 0.8125, 0.5, 0.8125, 0.5625, 0.8437, 0.5625, 0.8281, 0.0, 0.8125, 0.0625, 0.8438, 0.0625, 0.8437, 0.4375, 0.8125, 0.4375, 0.8125, 0.5, 0.8437, 0.5, 0.8438, 0.375, 0.8125, 0.375, 0.8125, 0.4375, 0.8437, 0.4375, 0.8437, 0.3125, 0.8125, 0.3125, 0.8125, 0.375, 0.8438, 0.375, 0.8438, 0.25, 0.8125, 0.25, 0.8125, 0.3125, 0.8437, 0.3125, 0.8437, 0.1875, 0.8125, 0.1875, 0.8125, 0.25, 0.8438, 0.25, 0.8438, 0.125, 0.8125, 0.125, 0.8125, 0.1875, 0.8437, 0.1875, 0.8438, 0.0625, 0.8125, 0.0625, 0.8125, 0.125, 0.8438, 0.125, 0.8125, 0.25, 0.7812, 0.25, 0.7812, 0.3125, 0.8125, 0.3125, 0.8125, 0.1875, 0.7812, 0.1875, 0.7812, 0.25, 0.8125, 0.25, 0.8125, 0.125, 0.7812, 0.125, 0.7812, 0.1875, 0.8125, 0.1875, 0.8125, 0.0625, 0.7812, 0.0625, 0.7812, 0.125, 0.8125, 0.125, 0.8125, 0.5, 0.7812, 0.5, 0.7812, 0.5625, 0.8125, 0.5625, 0.7969, 0.0, 0.7812, 0.0625, 0.8125, 0.0625, 0.8125, 0.4375, 0.7812, 0.4375, 0.7812, 0.5, 0.8125, 0.5, 0.8125, 0.375, 0.7812, 0.375, 0.7812, 0.4375, 0.8125, 0.4375, 0.8125, 0.3125, 0.7812, 0.3125, 0.7812, 0.375, 0.8125, 0.375, 0.7656, 0.0, 0.75, 0.0625, 0.7812, 0.0625, 0.7812, 0.4375, 0.75, 0.4375, 0.75, 0.5, 0.7812, 0.5, 0.7812, 0.375, 0.75, 0.375, 0.75, 0.4375, 0.7812, 0.4375, 0.7812, 0.3125, 0.75, 0.3125, 0.75, 0.375, 0.7812, 0.375, 0.7812, 0.25, 0.75, 0.25, 0.75, 0.3125, 0.7812, 0.3125, 0.7812, 0.1875, 0.75, 0.1875, 0.75, 0.25, 0.7812, 0.25, 0.7812, 0.125, 0.75, 0.125, 0.75, 0.1875, 0.7812, 0.1875, 0.7812, 0.0625, 0.75, 0.0625, 0.75, 0.125, 0.7812, 0.125, 0.7812, 0.5, 0.75, 0.5, 0.75, 0.5625, 0.7812, 0.5625, 0.7344, 0.0, 0.75, 0.0625, 0.7188, 0.0625, 0.75, 0.4375, 0.75, 0.5, 0.7188, 0.5, 0.7188, 0.4375, 0.75, 0.375, 0.75, 0.4375, 0.7188, 0.4375, 0.7188, 0.375, 0.75, 0.3125, 0.75, 0.375, 0.7188, 0.375, 0.7188, 0.3125, 0.75, 0.25, 0.75, 0.3125, 0.7188, 0.3125, 0.7188, 0.25, 0.75, 0.1875, 0.75, 0.25, 0.7188, 0.25, 0.7188, 0.1875, 0.75, 0.125, 0.75, 0.1875, 0.7188, 0.1875, 0.7188, 0.125, 0.75, 0.0625, 0.75, 0.125, 0.7188, 0.125, 0.7188, 0.0625, 0.7188, 0.0625, 0.7188, 0.125, 0.6875, 0.125, 0.6875, 0.0625, 0.7031, 0.0, 0.7188, 0.0625, 0.6875, 0.0625, 0.7188, 0.4375, 0.7188, 0.5, 0.6875, 0.5, 0.6875, 0.4375, 0.7188, 0.375, 0.7188, 0.4375, 0.6875, 0.4375, 0.6875, 0.375, 0.7188, 0.3125, 0.7188, 0.375, 0.6875, 0.375, 0.6875, 0.3125, 0.7188, 0.25, 0.7188, 0.3125, 0.6875, 0.3125, 0.6875, 0.25, 0.7188, 0.1875, 0.7188, 0.25, 0.6875, 0.25, 0.6875, 0.1875, 0.7188, 0.125, 0.7188, 0.1875, 0.6875, 0.1875, 0.6875, 0.125, 0.6875, 0.3125, 0.6875, 0.375, 0.6562, 0.375, 0.6562, 0.3125, 0.6875, 0.25, 0.6875, 0.3125, 0.6562, 0.3125, 0.6562, 0.25, 0.6875, 0.1875, 0.6875, 0.25, 0.6562, 0.25, 0.6562, 0.1875, 0.6875, 0.125, 0.6875, 0.1875, 0.6562, 0.1875, 0.6562, 0.125, 0.6875, 0.0625, 0.6875, 0.125, 0.6562, 0.125, 0.6562, 0.0625, 0.6719, 0.0, 0.6875, 0.0625, 0.6562, 0.0625, 0.6875, 0.4375, 0.6875, 0.5, 0.6562, 0.5, 0.6562, 0.4375, 0.6875, 0.375, 0.6875, 0.4375, 0.6562, 0.4375, 0.6562, 0.375, 0.6562, 0.0625, 0.6562, 0.125, 0.625, 0.125, 0.625, 0.0625, 0.6406, 0.0, 0.6562, 0.0625, 0.625, 0.0625, 0.6562, 0.4375, 0.6562, 0.5, 0.625, 0.5, 0.625, 0.4375, 0.6562, 0.375, 0.6562, 0.4375, 0.625, 0.4375, 0.625, 0.375, 0.6562, 0.3125, 0.6562, 0.375, 0.625, 0.375, 0.625, 0.3125, 0.6562, 0.25, 0.6562, 0.3125, 0.625, 0.3125, 0.625, 0.25, 0.6562, 0.1875, 0.6562, 0.25, 0.625, 0.25, 0.625, 0.1875, 0.6562, 0.125, 0.6562, 0.1875, 0.625, 0.1875, 0.625, 0.125, 0.625, 0.25, 0.625, 0.3125, 0.5938, 0.3125, 0.5938, 0.25, 0.625, 0.1875, 0.625, 0.25, 0.5938, 0.25, 0.5938, 0.1875, 0.625, 0.125, 0.625, 0.1875, 0.5938, 0.1875, 0.5938, 0.125, 0.625, 0.0625, 0.625, 0.125, 0.5938, 0.125, 0.5938, 0.0625, 0.6094, 0.0, 0.625, 0.0625, 0.5938, 0.0625, 0.625, 0.4375, 0.625, 0.5, 0.5938, 0.5, 0.5938, 0.4375, 0.625, 0.375, 0.625, 0.4375, 0.5938, 0.4375, 0.5938, 0.375, 0.625, 0.3125, 0.625, 0.375, 0.5938, 0.375, 0.5938, 0.3125, 0.5781, 0.0, 0.5938, 0.0625, 0.5625, 0.0625, 0.5938, 0.4375, 0.5938, 0.5, 0.5625, 0.5, 0.5625, 0.4375, 0.5938, 0.375, 0.5938, 0.4375, 0.5625, 0.4375, 0.5625, 0.375, 0.5938, 0.3125, 0.5938, 0.375, 0.5625, 0.375, 0.5625, 0.3125, 0.5938, 0.25, 0.5938, 0.3125, 0.5625, 0.3125, 0.5625, 0.25, 0.5938, 0.1875, 0.5938, 0.25, 0.5625, 0.25, 0.5625, 0.1875, 0.5938, 0.125, 0.5938, 0.1875, 0.5625, 0.1875, 0.5625, 0.125, 0.5938, 0.0625, 0.5938, 0.125, 0.5625, 0.125, 0.5625, 0.0625, 0.5625, 0.1875, 0.5625, 0.25, 0.5312, 0.25, 0.5312, 0.1875, 0.5625, 0.125, 0.5625, 0.1875, 0.5312, 0.1875, 0.5312, 0.125, 0.5625, 0.0625, 0.5625, 0.125, 0.5312, 0.125, 0.5312, 0.0625, 0.5469, 0.0, 0.5625, 0.0625, 0.5312, 0.0625, 0.5625, 0.4375, 0.5625, 0.5, 0.5312, 0.5, 0.5312, 0.4375, 0.5625, 0.375, 0.5625, 0.4375, 0.5312, 0.4375, 0.5312, 0.375, 0.5625, 0.3125, 0.5625, 0.375, 0.5312, 0.375, 0.5312, 0.3125, 0.5625, 0.25, 0.5625, 0.3125, 0.5312, 0.3125, 0.5312, 0.25, 0.5312, 0.4375, 0.5312, 0.5, 0.5, 0.5, 0.5, 0.4375, 0.5312, 0.375, 0.5312, 0.4375, 0.5, 0.4375, 0.5, 0.375, 0.5312, 0.3125, 0.5312, 0.375, 0.5, 0.375, 0.5, 0.3125, 0.5312, 0.25, 0.5312, 0.3125, 0.5, 0.3125, 0.5, 0.25, 0.5312, 0.1875, 0.5312, 0.25, 0.5, 0.25, 0.5, 0.1875, 0.5312, 0.125, 0.5312, 0.1875, 0.5, 0.1875, 0.5, 0.125, 0.5312, 0.0625, 0.5312, 0.125, 0.5, 0.125, 0.5, 0.0625, 0.5156, 0.0, 0.5312, 0.0625, 0.5, 0.0625, 0.5, 0.1875, 0.5, 0.25, 0.4688, 0.25, 0.4688, 0.1875, 0.5, 0.125, 0.5, 0.1875, 0.4688, 0.1875, 0.4688, 0.125, 0.5, 0.0625, 0.5, 0.125, 0.4688, 0.125, 0.4688, 0.0625, 0.4844, 0.0, 0.5, 0.0625, 0.4688, 0.0625, 0.5, 0.4375, 0.5, 0.5, 0.4687, 0.5, 0.4688, 0.4375, 0.5, 0.375, 0.5, 0.4375, 0.4688, 0.4375, 0.4688, 0.375, 0.5, 0.3125, 0.5, 0.375, 0.4688, 0.375, 0.4687, 0.3125, 0.5, 0.25, 0.5, 0.3125, 0.4687, 0.3125, 0.4688, 0.25, 0.4688, 0.375, 0.4688, 0.4375, 0.4375, 0.4375, 0.4375, 0.375, 0.4687, 0.3125, 0.4688, 0.375, 0.4375, 0.375, 0.4375, 0.3125, 0.4688, 0.25, 0.4687, 0.3125, 0.4375, 0.3125, 0.4375, 0.25, 0.4688, 0.1875, 0.4688, 0.25, 0.4375, 0.25, 0.4375, 0.1875, 0.4688, 0.125, 0.4688, 0.1875, 0.4375, 0.1875, 0.4375, 0.125, 0.4688, 0.0625, 0.4688, 0.125, 0.4375, 0.125, 0.4375, 0.0625, 0.4531, 0.0, 0.4688, 0.0625, 0.4375, 0.0625, 0.4688, 0.4375, 0.4687, 0.5, 0.4375, 0.5, 0.4375, 0.4375, 0.4375, 0.125, 0.4375, 0.1875, 0.4062, 0.1875, 0.4062, 0.125, 0.4375, 0.0625, 0.4375, 0.125, 0.4062, 0.125, 0.4062, 0.0625, 0.4219, 0.0, 0.4375, 0.0625, 0.4062, 0.0625, 0.4375, 0.4375, 0.4375, 0.5, 0.4062, 0.5, 0.4062, 0.4375, 0.4375, 0.375, 0.4375, 0.4375, 0.4062, 0.4375, 0.4062, 0.375, 0.4375, 0.3125, 0.4375, 0.375, 0.4062, 0.375, 0.4062, 0.3125, 0.4375, 0.25, 0.4375, 0.3125, 0.4062, 0.3125, 0.4062, 0.25, 0.4375, 0.1875, 0.4375, 0.25, 0.4062, 0.25, 0.4062, 0.1875, 0.4062, 0.375, 0.4062, 0.4375, 0.375, 0.4375, 0.375, 0.375, 0.4062, 0.3125, 0.4062, 0.375, 0.375, 0.375, 0.375, 0.3125, 0.4062, 0.25, 0.4062, 0.3125, 0.375, 0.3125, 0.375, 0.25, 0.4062, 0.1875, 0.4062, 0.25, 0.375, 0.25, 0.375, 0.1875, 0.4062, 0.125, 0.4062, 0.1875, 0.375, 0.1875, 0.375, 0.125, 0.4062, 0.0625, 0.4062, 0.125, 0.375, 0.125, 0.375, 0.0625, 0.3906, 0.0, 0.4062, 0.0625, 0.375, 0.0625, 0.4062, 0.4375, 0.4062, 0.5, 0.375, 0.5, 0.375, 0.4375, 0.375, 0.125, 0.375, 0.1875, 0.3438, 0.1875, 0.3438, 0.125, 0.375, 0.0625, 0.375, 0.125, 0.3438, 0.125, 0.3438, 0.0625, 0.3594, 0.0, 0.375, 0.0625, 0.3438, 0.0625, 0.375, 0.4375, 0.375, 0.5, 0.3437, 0.5, 0.3438, 0.4375, 0.375, 0.375, 0.375, 0.4375, 0.3438, 0.4375, 0.3438, 0.375, 0.375, 0.3125, 0.375, 0.375, 0.3438, 0.375, 0.3438, 0.3125, 0.375, 0.25, 0.375, 0.3125, 0.3438, 0.3125, 0.3438, 0.25, 0.375, 0.1875, 0.375, 0.25, 0.3438, 0.25, 0.3438, 0.1875, 0.3438, 0.3125, 0.3438, 0.375, 0.3125, 0.375, 0.3125, 0.3125, 0.3438, 0.25, 0.3438, 0.3125, 0.3125, 0.3125, 0.3125, 0.25, 0.3438, 0.1875, 0.3438, 0.25, 0.3125, 0.25, 0.3125, 0.1875, 0.3438, 0.125, 0.3438, 0.1875, 0.3125, 0.1875, 0.3125, 0.125, 0.3438, 0.0625, 0.3438, 0.125, 0.3125, 0.125, 0.3125, 0.0625, 0.3281, 0.0, 0.3438, 0.0625, 0.3125, 0.0625, 0.3438, 0.4375, 0.3437, 0.5, 0.3125, 0.5, 0.3125, 0.4375, 0.3438, 0.375, 0.3438, 0.4375, 0.3125, 0.4375, 0.3125, 0.375, 0.3125, 0.0625, 0.3125, 0.125, 0.2812, 0.125, 0.2812, 0.0625, 0.2969, 0.0, 0.3125, 0.0625, 0.2812, 0.0625, 0.3125, 0.4375, 0.3125, 0.5, 0.2812, 0.5, 0.2812, 0.4375, 0.3125, 0.375, 0.3125, 0.4375, 0.2812, 0.4375, 0.2812, 0.375, 0.3125, 0.3125, 0.3125, 0.375, 0.2812, 0.375, 0.2812, 0.3125, 0.3125, 0.25, 0.3125, 0.3125, 0.2812, 0.3125, 0.2812, 0.25, 0.3125, 0.1875, 0.3125, 0.25, 0.2812, 0.25, 0.2812, 0.1875, 0.3125, 0.125, 0.3125, 0.1875, 0.2812, 0.1875, 0.2812, 0.125, 0.2812, 0.25, 0.2812, 0.3125, 0.25, 0.3125, 0.25, 0.25, 0.2812, 0.1875, 0.2812, 0.25, 0.25, 0.25, 0.25, 0.1875, 0.2812, 0.125, 0.2812, 0.1875, 0.25, 0.1875, 0.25, 0.125, 0.2812, 0.0625, 0.2812, 0.125, 0.25, 0.125, 0.25, 0.0625, 0.2656, 0.0, 0.2812, 0.0625, 0.25, 0.0625, 0.2812, 0.4375, 0.2812, 0.5, 0.25, 0.5, 0.25, 0.4375, 0.2812, 0.375, 0.2812, 0.4375, 0.25, 0.4375, 0.25, 0.375, 0.2812, 0.3125, 0.2812, 0.375, 0.25, 0.375, 0.25, 0.3125, 0.2344, 0.0, 0.25, 0.0625, 0.2188, 0.0625, 0.25, 0.4375, 0.25, 0.5, 0.2187, 0.5, 0.2188, 0.4375, 0.25, 0.375, 0.25, 0.4375, 0.2188, 0.4375, 0.2188, 0.375, 0.25, 0.3125, 0.25, 0.375, 0.2188, 0.375, 0.2188, 0.3125, 0.25, 0.25, 0.25, 0.3125, 0.2188, 0.3125, 0.2188, 0.25, 0.25, 0.1875, 0.25, 0.25, 0.2188, 0.25, 0.2188, 0.1875, 0.25, 0.125, 0.25, 0.1875, 0.2188, 0.1875, 0.2188, 0.125, 0.25, 0.0625, 0.25, 0.125, 0.2188, 0.125, 0.2188, 0.0625, 0.2188, 0.25, 0.2188, 0.3125, 0.1875, 0.3125, 0.1875, 0.25, 0.2188, 0.1875, 0.2188, 0.25, 0.1875, 0.25, 0.1875, 0.1875, 0.2188, 0.125, 0.2188, 0.1875, 0.1875, 0.1875, 0.1875, 0.125, 0.2188, 0.0625, 0.2188, 0.125, 0.1875, 0.125, 0.1875, 0.0625, 0.2031, 0.0, 0.2188, 0.0625, 0.1875, 0.0625, 0.2188, 0.4375, 0.2187, 0.5, 0.1875, 0.5, 0.1875, 0.4375, 0.2188, 0.375, 0.2188, 0.4375, 0.1875, 0.4375, 0.1875, 0.375, 0.2188, 0.3125, 0.2188, 0.375, 0.1875, 0.375, 0.1875, 0.3125, 0.1719, 0.0, 0.1875, 0.0625, 0.1563, 0.0625, 0.1875, 0.4375, 0.1875, 0.5, 0.1562, 0.5, 0.1562, 0.4375, 0.1875, 0.375, 0.1875, 0.4375, 0.1562, 0.4375, 0.1563, 0.375, 0.1875, 0.3125, 0.1875, 0.375, 0.1563, 0.375, 0.1562, 0.3125, 0.1875, 0.25, 0.1875, 0.3125, 0.1562, 0.3125, 0.1562, 0.25, 0.1875, 0.1875, 0.1875, 0.25, 0.1562, 0.25, 0.1562, 0.1875, 0.1875, 0.125, 0.1875, 0.1875, 0.1562, 0.1875, 0.1562, 0.125, 0.1875, 0.0625, 0.1875, 0.125, 0.1562, 0.125, 0.1563, 0.0625, 0.1562, 0.1875, 0.1562, 0.25, 0.125, 0.25, 0.125, 0.1875, 0.1562, 0.125, 0.1562, 0.1875, 0.125, 0.1875, 0.125, 0.125, 0.1563, 0.0625, 0.1562, 0.125, 0.125, 0.125, 0.125, 0.0625, 0.1406, 0.0, 0.1563, 0.0625, 0.125, 0.0625, 0.1562, 0.4375, 0.1562, 0.5, 0.125, 0.5, 0.125, 0.4375, 0.1563, 0.375, 0.1562, 0.4375, 0.125, 0.4375, 0.125, 0.375, 0.1562, 0.3125, 0.1563, 0.375, 0.125, 0.375, 0.125, 0.3125, 0.1562, 0.25, 0.1562, 0.3125, 0.125, 0.3125, 0.125, 0.25, 0.125, 0.4375, 0.125, 0.5, 0.09375, 0.5, 0.09375, 0.4375, 0.125, 0.375, 0.125, 0.4375, 0.09375, 0.4375, 0.09375, 0.375, 0.125, 0.3125, 0.125, 0.375, 0.09375, 0.375, 0.09375, 0.3125, 0.125, 0.25, 0.125, 0.3125, 0.09375, 0.3125, 0.09375, 0.25, 0.125, 0.1875, 0.125, 0.25, 0.09375, 0.25, 0.09375, 0.1875, 0.125, 0.125, 0.125, 0.1875, 0.09375, 0.1875, 0.09375, 0.125, 0.125, 0.0625, 0.125, 0.125, 0.09375, 0.125, 0.09375, 0.0625, 0.1094, 0.0, 0.125, 0.0625, 0.09375, 0.0625, 0.09375, 0.1875, 0.09375, 0.25, 0.0625, 0.25, 0.0625, 0.1875, 0.09375, 0.125, 0.09375, 0.1875, 0.0625, 0.1875, 0.0625, 0.125, 0.09375, 0.0625, 0.09375, 0.125, 0.0625, 0.125, 0.0625, 0.0625, 0.07812, 0.0, 0.09375, 0.0625, 0.0625, 0.0625, 0.09375, 0.4375, 0.09375, 0.5, 0.0625, 0.5, 0.0625, 0.4375, 0.09375, 0.375, 0.09375, 0.4375, 0.0625, 0.4375, 0.0625, 0.375, 0.09375, 0.3125, 0.09375, 0.375, 0.0625, 0.375, 0.0625, 0.3125, 0.09375, 0.25, 0.09375, 0.3125, 0.0625, 0.3125, 0.0625, 0.25, 0.0625, 0.375, 0.0625, 0.4375, 0.03125, 0.4375, 0.03125, 0.375, 0.0625, 0.3125, 0.0625, 0.375, 0.03125, 0.375, 0.03125, 0.3125, 0.0625, 0.25, 0.0625, 0.3125, 0.03125, 0.3125, 0.03125, 0.25, 0.0625, 0.1875, 0.0625, 0.25, 0.03125, 0.25, 0.03125, 0.1875, 0.0625, 0.125, 0.0625, 0.1875, 0.03125, 0.1875, 0.03125, 0.125, 0.0625, 0.0625, 0.0625, 0.125, 0.03125, 0.125, 0.03125, 0.0625, 0.04687, 0.0, 0.0625, 0.0625, 0.03125, 0.0625, 0.0625, 0.4375, 0.0625, 0.5, 0.03125, 0.5, 0.03125, 0.4375, 0.03125, 0.125, 0.03125, 0.1875, 0.0, 0.1875, 0.0, 0.125, 0.03125, 0.0625, 0.03125, 0.125, 0.0, 0.125, 0.0, 0.0625, 0.01562, 0.0, 0.03125, 0.0625, 0.0, 0.0625, 0.03125, 0.4375, 0.03125, 0.5, 0.0, 0.5, 0.0, 0.4375, 0.03125, 0.375, 0.03125, 0.4375, 0.0, 0.4375, 0.0, 0.375, 0.03125, 0.3125, 0.03125, 0.375, 0.0, 0.375, 0.0, 0.3125, 0.03125, 0.25, 0.03125, 0.3125, 0.0, 0.3125, 0.0, 0.25, 0.03125, 0.1875, 0.03125, 0.25, 0.0, 0.25, 0.0, 0.1875, 1.0, 0.3125, 1.0, 0.375, 0.9688, 0.375, 0.9687, 0.3125, 1.0, 0.25, 1.0, 0.3125, 0.9687, 0.3125, 0.9688, 0.25, 1.0, 0.1875, 1.0, 0.25, 0.9688, 0.25, 0.9687, 0.1875, 1.0, 0.125, 1.0, 0.1875, 0.9687, 0.1875, 0.9687, 0.125, 1.0, 0.0625, 1.0, 0.125, 0.9687, 0.125, 0.9688, 0.0625, 0.9844, 0.0, 1.0, 0.0625, 0.9688, 0.0625, 1.0, 0.4375, 1.0, 0.5, 0.9687, 0.5, 0.9687, 0.4375, 1.0, 0.375, 1.0, 0.4375, 0.9687, 0.4375, 0.9688, 0.375, 0.9688, 0.0625, 0.9687, 0.125, 0.9375, 0.125, 0.9375, 0.0625, 0.9531, 0.0, 0.9688, 0.0625, 0.9375, 0.0625, 0.9687, 0.4375, 0.9687, 0.5, 0.9375, 0.5, 0.9375, 0.4375, 0.9688, 0.375, 0.9687, 0.4375, 0.9375, 0.4375, 0.9375, 0.375, 0.9687, 0.3125, 0.9688, 0.375, 0.9375, 0.375, 0.9375, 0.3125, 0.9688, 0.25, 0.9687, 0.3125, 0.9375, 0.3125, 0.9375, 0.25, 0.9687, 0.1875, 0.9688, 0.25, 0.9375, 0.25, 0.9375, 0.1875, 0.9687, 0.125, 0.9687, 0.1875, 0.9375, 0.1875, 0.9375, 0.125, 0.9375, 0.3125, 0.9375, 0.375, 0.9062, 0.375, 0.9062, 0.3125, 0.9375, 0.25, 0.9375, 0.3125, 0.9062, 0.3125, 0.9062, 0.25, 0.9375, 0.1875, 0.9375, 0.25, 0.9062, 0.25, 0.9062, 0.1875, 0.9375, 0.125, 0.9375, 0.1875, 0.9062, 0.1875, 0.9062, 0.125, 0.9375, 0.0625, 0.9375, 0.125, 0.9062, 0.125, 0.9062, 0.0625, 0.9219, 0.0, 0.9375, 0.0625, 0.9062, 0.0625, 0.9375, 0.4375, 0.9375, 0.5, 0.9062, 0.5, 0.9062, 0.4375, 0.9375, 0.375, 0.9375, 0.4375, 0.9062, 0.4375, 0.9062, 0.375, 0.9062, 0.0625, 0.9062, 0.125, 0.875, 0.125, 0.875, 0.0625, 0.8906, 0.0, 0.9062, 0.0625, 0.875, 0.0625, 0.9062, 0.4375, 0.9062, 0.5, 0.875, 0.5, 0.875, 0.4375, 0.9062, 0.375, 0.9062, 0.4375, 0.875, 0.4375, 0.875, 0.375, 0.9062, 0.3125, 0.9062, 0.375, 0.875, 0.375, 0.875, 0.3125, 0.9062, 0.25, 0.9062, 0.3125, 0.875, 0.3125, 0.875, 0.25, 0.9062, 0.1875, 0.9062, 0.25, 0.875, 0.25, 0.875, 0.1875, 0.9062, 0.125, 0.9062, 0.1875, 0.875, 0.1875, 0.875, 0.125, 0.875, 0.25, 0.875, 0.3125, 0.8437, 0.3125, 0.8438, 0.25, 0.875, 0.1875, 0.875, 0.25, 0.8438, 0.25, 0.8437, 0.1875, 0.875, 0.125, 0.875, 0.1875, 0.8437, 0.1875, 0.8438, 0.125, 0.875, 0.0625, 0.875, 0.125, 0.8438, 0.125, 0.8438, 0.0625, 0.8594, 0.0, 0.875, 0.0625, 0.8438, 0.0625, 0.875, 0.4375, 0.875, 0.5, 0.8437, 0.5, 0.8437, 0.4375, 0.875, 0.375, 0.875, 0.4375, 0.8437, 0.4375, 0.8438, 0.375, 0.875, 0.3125, 0.875, 0.375, 0.8438, 0.375, 0.8437, 0.3125, 0.8281, 0.0, 0.8438, 0.0625, 0.8125, 0.0625, 0.8437, 0.4375, 0.8437, 0.5, 0.8125, 0.5, 0.8125, 0.4375, 0.8438, 0.375, 0.8437, 0.4375, 0.8125, 0.4375, 0.8125, 0.375, 0.8437, 0.3125, 0.8438, 0.375, 0.8125, 0.375, 0.8125, 0.3125, 0.8438, 0.25, 0.8437, 0.3125, 0.8125, 0.3125, 0.8125, 0.25, 0.8437, 0.1875, 0.8438, 0.25, 0.8125, 0.25, 0.8125, 0.1875, 0.8438, 0.125, 0.8437, 0.1875, 0.8125, 0.1875, 0.8125, 0.125, 0.8438, 0.0625, 0.8438, 0.125, 0.8125, 0.125, 0.8125, 0.0625, 0.8125, 0.25, 0.8125, 0.3125, 0.7812, 0.3125, 0.7812, 0.25, 0.8125, 0.1875, 0.8125, 0.25, 0.7812, 0.25, 0.7812, 0.1875, 0.8125, 0.125, 0.8125, 0.1875, 0.7812, 0.1875, 0.7812, 0.125, 0.8125, 0.0625, 0.8125, 0.125, 0.7812, 0.125, 0.7812, 0.0625, 0.7969, 0.0, 0.8125, 0.0625, 0.7812, 0.0625, 0.8125, 0.4375, 0.8125, 0.5, 0.7812, 0.5, 0.7812, 0.4375, 0.8125, 0.375, 0.8125, 0.4375, 0.7812, 0.4375, 0.7812, 0.375, 0.8125, 0.3125, 0.8125, 0.375, 0.7812, 0.375, 0.7812, 0.3125, 0.7656, 0.0, 0.7812, 0.0625, 0.75, 0.0625, 0.7812, 0.4375, 0.7812, 0.5, 0.75, 0.5, 0.75, 0.4375, 0.7812, 0.375, 0.7812, 0.4375, 0.75, 0.4375, 0.75, 0.375, 0.7812, 0.3125, 0.7812, 0.375, 0.75, 0.375, 0.75, 0.3125, 0.7812, 0.25, 0.7812, 0.3125, 0.75, 0.3125, 0.75, 0.25, 0.7812, 0.1875, 0.7812, 0.25, 0.75, 0.25, 0.75, 0.1875, 0.7812, 0.125, 0.7812, 0.1875, 0.75, 0.1875, 0.75, 0.125, 0.7812, 0.0625, 0.7812, 0.125, 0.75, 0.125, 0.75, 0.0625])
me_sphere_003.materials.append(mat_material)
me_sphere_003.update()

# ---- objects
ob_sphere = bpy.data.objects.new('Sphere', me_sphere_003)

# ---- transforms, parenting, visibility, modifiers, constraints
ob_sphere.location = (0.0, 0.0, 0.0)

# ---- collection membership
col_collection.objects.link(ob_sphere)

# ---- scene / render settings (as saved in the file)
scene.frame_start = 1; scene.frame_end = 250; scene.frame_set(1)
scene.render.engine = 'BLENDER_EEVEE_NEXT'
scene.cycles.sampling_pattern = 'TABULATED_SOBOL'
scene.cycles.use_light_tree = False
scene.view_settings.view_transform = 'Standard'
bpy.context.view_layer.update()

# ---- added for rendering (the .blend has no active camera and no usable light): camera, sun
cam_auto = bpy.data.cameras.new('AutoCamera')
cam_auto.lens = 50.0
cam_auto.sensor_width = 36.0
cam_auto.clip_end = 1000.0
ob_auto_camera = bpy.data.objects.new('AutoCamera', cam_auto)
scene.collection.objects.link(ob_auto_camera)
ob_auto_camera.location = (3.4858, -4.15806, 3.44219)
ob_auto_camera.rotation_euler = (1.09748, -7.21219e-08, 0.694738)
scene.camera = ob_auto_camera
light_auto_sun = bpy.data.lights.new('AutoSun', 'SUN')
light_auto_sun.energy = 3.0
light_auto_sun.angle = 0.0523599
ob_auto_sun = bpy.data.objects.new('AutoSun', light_auto_sun)
scene.collection.objects.link(ob_auto_sun)
ob_auto_sun.rotation_euler = (0.872665, 0.174533, 0.523599)
bpy.context.view_layer.update()
